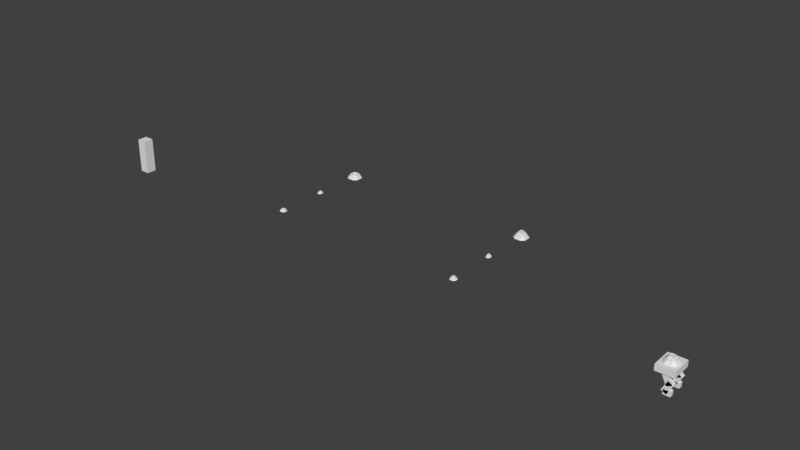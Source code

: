# Source: parts_library.blend  (saved by Blender 5.0.119; exported with 4.5.12 LTS)
import bpy
from mathutils import Matrix  # noqa: F401  (used for matrix-valued properties, if any)

bpy.ops.wm.read_factory_settings(use_empty=True)
scene = bpy.context.scene
scene.name = 'Scene'

# ---- collections
col_connectors = bpy.data.collections.new('Connectors'); scene.collection.children.link(col_connectors)
col_plugs = bpy.data.collections.new('Plugs'); scene.collection.children.link(col_plugs)
col_legs = bpy.data.collections.new('Legs'); scene.collection.children.link(col_legs)
col_armmodules = bpy.data.collections.new('ArmModules'); scene.collection.children.link(col_armmodules)
col_shields = bpy.data.collections.new('Shields'); scene.collection.children.link(col_shields)
col_shouldermodules = bpy.data.collections.new('ShoulderModules'); scene.collection.children.link(col_shouldermodules)
col_cores = bpy.data.collections.new('Cores'); scene.collection.children.link(col_cores)
col_decorativearmor = bpy.data.collections.new('DecorativeArmor'); scene.collection.children.link(col_decorativearmor)
col_decorativemisc = bpy.data.collections.new('DecorativeMisc'); scene.collection.children.link(col_decorativemisc)

# ---- world
world_world = bpy.data.worlds.new('World'); scene.world = world_world
world_world.use_nodes = True; world_world.node_tree.nodes.clear()
_N = world_world.node_tree.nodes; _L = world_world.node_tree.links
n0 = _N.new('ShaderNodeOutputWorld'); n0.name = 'World Output'; n0.location = (200, 100)
n1 = _N.new('ShaderNodeBackground'); n1.name = 'Background'; n1.location = (-200, 100)
n1.inputs[0].default_value = (0.05088, 0.05088, 0.05088, 1.0)
_L.new(n1.outputs[0], n0.inputs[0])
n0.is_active_output = True
world_world.color = (0.05088, 0.05088, 0.05088)
world_world.sun_shadow_jitter_overblur = 0.0

# ---- meshes
me_cube_002 = bpy.data.meshes.new('Cube.002')
me_cube_002.from_pydata([(-0.5, -0.5, -1.75), (-0.5, -0.5, 1.75), (-0.5, 0.5, -1.75), (-0.5, 0.5, 1.75), (0.5, -0.5, -1.75), (0.5, -0.5, 1.75), (0.5, 0.5, -1.75), (0.5, 0.5, 1.75)], [], [(0, 1, 3, 2), (2, 3, 7, 6), (6, 7, 5, 4), (4, 5, 1, 0), (2, 6, 4, 0), (7, 3, 1, 5)])
_uv = me_cube_002.uv_layers.new(name='UVMap')
_uv.uv.foreach_set('vector', [0.375, 0.0, 0.625, 0.0, 0.625, 0.25, 0.375, 0.25, 0.375, 0.25, 0.625, 0.25, 0.625, 0.5, 0.375, 0.5, 0.375, 0.5, 0.625, 0.5, 0.625, 0.75, 0.375, 0.75, 0.375, 0.75, 0.625, 0.75, 0.625, 1.0, 0.375, 1.0, 0.125, 0.5, 0.375, 0.5, 0.375, 0.75, 0.125, 0.75, 0.625, 0.5, 0.875, 0.5, 0.875, 0.75, 0.625, 0.75])
me_cube_002.update()
me_cube = bpy.data.meshes.new('Cube')
me_cube.from_pydata([(-0.1097, -0.1097, 0.04085), (-0.1097, 0.1097, 0.04085), (0.1097, 0.1097, 0.04085), (0.1097, -0.1097, 0.04085), (0.3257, 0.1686, 7.451e-09), (0.1686, 0.3257, 7.451e-09), (0.1686, -0.3257, 7.451e-09), (0.3257, -0.1686, 7.451e-09), (-0.1686, -0.3257, 7.451e-09), (-0.3257, -0.1686, 7.451e-09), (-0.3257, 0.1686, 7.451e-09), (-0.1686, 0.3257, 7.451e-09), (-0.1271, -0.1271, 0.2), (0.1464, -0.1013, 0.2), (-0.1097, -0.1097, 0.1936), (-0.1097, 0.1097, 0.1936), (-0.1271, 0.1271, 0.2), (0.1097, -0.1097, 0.1936), (0.1097, 0.1097, 0.1936), (0.1464, 0.1013, 0.2), (-0.1845, -0.1099, 0.2), (-0.2, -0.1035, 0.1936), (-0.1035, -0.2, 0.1936), (-0.1099, -0.1845, 0.2), (-0.1099, 0.1845, 0.2), (-0.1035, 0.2, 0.1936), (-0.2, 0.1035, 0.1936), (-0.1845, 0.1099, 0.2), (0.1652, 0.09564, 0.2), (0.2, 0.1035, 0.1936), (0.1035, 0.2, 0.1936), (0.1099, 0.1845, 0.2), (0.1099, -0.1845, 0.2), (0.1035, -0.2, 0.1936), (0.2, -0.1035, 0.1936), (0.1652, -0.09564, 0.2), (0.2, -0.1035, 0.1331), (0.2, 0.1035, 0.1331), (0.1035, 0.2, 0.1331), (-0.1035, 0.2, 0.1331), (0.1035, -0.2, 0.1331), (-0.2, 0.1035, 0.1331), (-0.2, -0.1035, 0.1331), (-0.1035, -0.2, 0.1331), (0.2363, -0.1223, 0.1331), (0.2363, 0.1223, 0.1331), (0.1223, 0.2363, 0.1331), (-0.1223, 0.2363, 0.1331), (0.1223, -0.2363, 0.1331), (-0.2363, 0.1223, 0.1331), (-0.2363, -0.1223, 0.1331), (-0.1223, -0.2363, 0.1331), (0.1271, -0.1271, 0.2), (0.1271, 0.1271, 0.2), (0.1845, -0.1099, 0.2), (0.1845, 0.1099, 0.2), (0.1464, -0.0914, 0.2), (0.1464, 0.0914, 0.2), (0.1652, -0.08629, 0.2), (0.1652, 0.08629, 0.2), (0.1464, -0.0914, 0.1784), (0.1464, 0.0914, 0.1784), (0.1652, -0.08629, 0.1784), (0.1652, 0.08629, 0.1784)], [], [(38, 37, 45, 46), (39, 38, 46, 47), (47, 11, 10, 49), (43, 22, 21, 42), (36, 34, 33, 40), (38, 30, 29, 37), (29, 34, 36, 37), (8, 51, 50, 9), (9, 50, 49, 10), (11, 47, 46, 5), (42, 41, 49, 50), (43, 42, 50, 51), (36, 40, 48, 44), (41, 39, 47, 49), (40, 43, 51, 48), (14, 15, 16, 12), (15, 18, 53, 16), (17, 14, 12, 52), (21, 22, 23, 20), (25, 26, 27, 24), (29, 30, 31, 55), (33, 34, 54, 32), (20, 27, 26, 21), (32, 23, 22, 33), (24, 31, 30, 25), (34, 29, 55, 54), (12, 16, 27, 20), (14, 17, 3, 0), (52, 12, 23, 32), (16, 53, 31, 24), (18, 15, 1, 2), (35, 28, 59, 58), (20, 23, 12), (40, 33, 22, 43), (24, 27, 16), (30, 38, 39, 25), (55, 31, 53), (32, 54, 52), (48, 6, 7, 44), (45, 4, 5, 46), (10, 11, 5, 4, 7, 6, 8, 9), (6, 48, 51, 8), (45, 44, 7, 4), (41, 26, 25, 39), (37, 36, 44, 45), (17, 18, 2, 3), (15, 14, 0, 1), (52, 53, 18, 17), (1, 0, 3, 2), (42, 21, 26, 41), (13, 19, 53, 52), (35, 13, 52, 54), (28, 35, 54, 55), (19, 28, 55, 53), (57, 56, 60, 61), (19, 13, 56, 57), (28, 19, 57, 59), (13, 35, 58, 56), (62, 63, 61, 60), (59, 57, 61, 63), (56, 58, 62, 60), (58, 59, 63, 62)])
_uv = me_cube.uv_layers.new(name='UVMap')
_uv.uv.foreach_set('vector', [0.4344, 0.4625, 0.4432, 0.5583, 0.4432, 0.5583, 0.4344, 0.4625, 0.4412, 0.3103, 0.4344, 0.4625, 0.4344, 0.4625, 0.4412, 0.3103, 0.4412, 0.3103, 0.375, 0.3103, 0.375, 0.1897, 0.4412, 0.1897, 0.4412, 0.0, 0.617, 0.0, 0.617, 0.06031, 0.4412, 0.06031, 0.4432, 0.6917, 0.6243, 0.697, 0.6455, 0.7805, 0.4344, 0.7875, 0.4344, 0.4625, 0.6455, 0.4695, 0.6243, 0.553, 0.4432, 0.5583, 0.6243, 0.553, 0.6243, 0.697, 0.4432, 0.6917, 0.4432, 0.5583, 0.375, 0.0, 0.4412, 0.0, 0.4412, 0.06031, 0.375, 0.06031, 0.375, 0.06031, 0.4412, 0.06031, 0.4412, 0.1897, 0.375, 0.1897, 0.375, 0.3103, 0.4412, 0.3103, 0.4344, 0.4625, 0.3549, 0.4598, 0.4412, 0.06031, 0.4412, 0.1897, 0.4412, 0.1897, 0.4412, 0.06031, 0.4412, 0.0, 0.4412, 0.06031, 0.4412, 0.06031, 0.4412, 0.0, 0.4432, 0.6917, 0.4344, 0.7875, 0.4344, 0.7875, 0.4432, 0.6917, 0.4412, 0.1897, 0.4412, 0.3103, 0.4412, 0.3103, 0.4412, 0.1897, 0.4344, 0.7875, 0.4412, 0.9397, 0.4412, 0.9397, 0.4344, 0.7875, 0.8185, 0.6935, 0.8185, 0.5565, 0.8295, 0.5455, 0.8295, 0.7045, 0.8185, 0.5565, 0.6815, 0.5565, 0.6705, 0.5455, 0.8295, 0.5455, 0.6815, 0.6935, 0.8185, 0.6935, 0.8295, 0.7045, 0.6705, 0.7045, 0.617, 0.06031, 0.617, 0.0, 0.625, 0.006865, 0.625, 0.05688, 0.617, 0.3103, 0.617, 0.1897, 0.625, 0.1966, 0.625, 0.3034, 0.6243, 0.553, 0.6455, 0.4695, 0.6573, 0.4823, 0.6405, 0.5505, 0.6455, 0.7805, 0.6243, 0.697, 0.6405, 0.6995, 0.6573, 0.7677, 0.625, 0.05688, 0.625, 0.1966, 0.617, 0.1897, 0.617, 0.06031, 0.6573, 0.7677, 0.625, 0.9397, 0.617, 0.9397, 0.6455, 0.7805, 0.625, 0.3034, 0.6573, 0.4823, 0.6455, 0.4695, 0.617, 0.3103, 0.6243, 0.697, 0.6243, 0.553, 0.6405, 0.5505, 0.6405, 0.6995, 0.8295, 0.7045, 0.8295, 0.5455, 0.8653, 0.5563, 0.8653, 0.6937, 0.8185, 0.6935, 0.6815, 0.6935, 0.6815, 0.6935, 0.8185, 0.6935, 0.6705, 0.7045, 0.8295, 0.7045, 0.8304, 0.7286, 0.6573, 0.7677, 0.8295, 0.5455, 0.6705, 0.5455, 0.6573, 0.4823, 0.8304, 0.5214, 0.6815, 0.5565, 0.8185, 0.5565, 0.8185, 0.5565, 0.6815, 0.5565, 0.6506, 0.6881, 0.6506, 0.5619, 0.6506, 0.5619, 0.6506, 0.6881, 0.8653, 0.6937, 0.8304, 0.7286, 0.8295, 0.7045, 0.4344, 0.7875, 0.6455, 0.7805, 0.617, 0.9397, 0.4412, 0.0, 0.8304, 0.5214, 0.8653, 0.5563, 0.8295, 0.5455, 0.6455, 0.4695, 0.4344, 0.4625, 0.4412, 0.3103, 0.617, 0.3103, 0.6405, 0.5505, 0.6573, 0.4823, 0.6705, 0.5455, 0.6573, 0.7677, 0.6405, 0.6995, 0.6705, 0.7045, 0.4344, 0.7875, 0.3549, 0.7902, 0.375, 0.6897, 0.4432, 0.6917, 0.4432, 0.5583, 0.375, 0.5603, 0.3549, 0.4598, 0.4344, 0.4625, 0.125, 0.5603, 0.1853, 0.5, 0.3549, 0.4598, 0.375, 0.5603, 0.375, 0.6897, 0.3549, 0.7902, 0.1853, 0.75, 0.125, 0.6897, 0.3549, 0.7902, 0.4344, 0.7875, 0.4412, 0.9397, 0.375, 0.9397, 0.4432, 0.5583, 0.4432, 0.6917, 0.375, 0.6897, 0.375, 0.5603, 0.4412, 0.1897, 0.617, 0.1897, 0.617, 0.3103, 0.4412, 0.3103, 0.4432, 0.5583, 0.4432, 0.6917, 0.4432, 0.6917, 0.4432, 0.5583, 0.6815, 0.6935, 0.6815, 0.5565, 0.6815, 0.5565, 0.6815, 0.6935, 0.8185, 0.5565, 0.8185, 0.6935, 0.8185, 0.6935, 0.8185, 0.5565, 0.6705, 0.7045, 0.6705, 0.5455, 0.6815, 0.5565, 0.6815, 0.6935, 0.8185, 0.5565, 0.8185, 0.6935, 0.6815, 0.6935, 0.6815, 0.5565, 0.4412, 0.06031, 0.617, 0.06031, 0.617, 0.1897, 0.4412, 0.1897, 0.6605, 0.69, 0.6605, 0.56, 0.6705, 0.5455, 0.6705, 0.7045, 0.6506, 0.6881, 0.6605, 0.69, 0.6705, 0.7045, 0.6405, 0.6995, 0.6506, 0.5619, 0.6506, 0.6881, 0.6405, 0.6995, 0.6405, 0.5505, 0.6605, 0.56, 0.6506, 0.5619, 0.6405, 0.5505, 0.6705, 0.5455, 0.6605, 0.56, 0.6605, 0.69, 0.6605, 0.69, 0.6605, 0.56, 0.6605, 0.56, 0.6605, 0.69, 0.6605, 0.69, 0.6605, 0.56, 0.6506, 0.5619, 0.6605, 0.56, 0.6605, 0.56, 0.6506, 0.5619, 0.6605, 0.69, 0.6506, 0.6881, 0.6506, 0.6881, 0.6605, 0.69, 0.6506, 0.6881, 0.6506, 0.5619, 0.6605, 0.56, 0.6605, 0.69, 0.6506, 0.5619, 0.6605, 0.56, 0.6605, 0.56, 0.6506, 0.5619, 0.6605, 0.69, 0.6506, 0.6881, 0.6506, 0.6881, 0.6605, 0.69, 0.6506, 0.6881, 0.6506, 0.5619, 0.6506, 0.5619, 0.6506, 0.6881])
me_cube.use_mirror_topology = True
me_cube.update()
me_cube_001 = bpy.data.meshes.new('Cube.001')
me_cube_001.from_pydata([(-0.07676, -0.09869, 0.03676), (-0.07676, 0.09869, 0.03676), (0.07676, 0.09869, 0.03676), (0.07676, -0.09869, 0.03676), (0.228, 0.1517, -7.451e-09), (0.118, 0.2932, -7.451e-09), (0.118, -0.2932, -7.451e-09), (0.228, -0.1517, -7.451e-09), (-0.118, -0.2932, -7.451e-09), (-0.228, -0.1517, -7.451e-09), (-0.228, 0.1517, -7.451e-09), (-0.118, 0.2932, -7.451e-09), (-0.089, -0.1144, 0.18), (0.1025, -0.09117, 0.18), (-0.07676, -0.09869, 0.1742), (-0.07676, 0.09869, 0.1742), (-0.089, 0.1144, 0.18), (0.07676, -0.09869, 0.1742), (0.07676, 0.09869, 0.1742), (0.1025, 0.09117, 0.18), (-0.1291, -0.09894, 0.18), (-0.14, -0.09315, 0.1742), (-0.07245, -0.18, 0.1742), (-0.07696, -0.166, 0.18), (-0.07696, 0.166, 0.18), (-0.07245, 0.18, 0.1742), (-0.14, 0.09315, 0.1742), (-0.1291, 0.09894, 0.18), (0.1157, 0.08607, 0.18), (0.14, 0.09315, 0.1742), (0.07245, 0.18, 0.1742), (0.07695, 0.166, 0.18), (0.07695, -0.166, 0.18), (0.07245, -0.18, 0.1742), (0.14, -0.09315, 0.1742), (0.1157, -0.08607, 0.18), (0.14, -0.09315, 0.1197), (0.14, 0.09315, 0.1197), (0.07245, 0.18, 0.1197), (-0.07245, 0.18, 0.1197), (0.07245, -0.18, 0.1197), (-0.14, 0.09315, 0.1197), (-0.14, -0.09315, 0.1197), (-0.07245, -0.18, 0.1197), (0.1654, -0.1101, 0.1197), (0.1654, 0.1101, 0.1197), (0.08559, 0.2127, 0.1197), (-0.0856, 0.2127, 0.1197), (0.08559, -0.2127, 0.1197), (-0.1654, 0.1101, 0.1197), (-0.1654, -0.1101, 0.1197), (-0.0856, -0.2127, 0.1197), (0.089, -0.1144, 0.18), (0.089, 0.1144, 0.18), (0.1291, -0.09894, 0.18), (0.1291, 0.09894, 0.18), (0.1025, -0.08226, 0.18), (0.1025, 0.08226, 0.18), (0.1157, -0.07766, 0.18), (0.1157, 0.07766, 0.18), (0.1025, -0.08226, 0.1606), (0.1025, 0.08226, 0.1606), (0.1157, -0.07766, 0.1606), (0.1157, 0.07766, 0.1606)], [], [(38, 37, 45, 46), (39, 38, 46, 47), (47, 11, 10, 49), (43, 22, 21, 42), (36, 34, 33, 40), (38, 30, 29, 37), (29, 34, 36, 37), (8, 51, 50, 9), (9, 50, 49, 10), (11, 47, 46, 5), (42, 41, 49, 50), (43, 42, 50, 51), (36, 40, 48, 44), (41, 39, 47, 49), (40, 43, 51, 48), (14, 15, 16, 12), (15, 18, 53, 16), (17, 14, 12, 52), (21, 22, 23, 20), (25, 26, 27, 24), (29, 30, 31, 55), (33, 34, 54, 32), (20, 27, 26, 21), (32, 23, 22, 33), (24, 31, 30, 25), (34, 29, 55, 54), (12, 16, 27, 20), (14, 17, 3, 0), (52, 12, 23, 32), (16, 53, 31, 24), (18, 15, 1, 2), (35, 28, 59, 58), (20, 23, 12), (40, 33, 22, 43), (24, 27, 16), (30, 38, 39, 25), (55, 31, 53), (32, 54, 52), (48, 6, 7, 44), (45, 4, 5, 46), (10, 11, 5, 4, 7, 6, 8, 9), (6, 48, 51, 8), (45, 44, 7, 4), (41, 26, 25, 39), (37, 36, 44, 45), (17, 18, 2, 3), (15, 14, 0, 1), (52, 53, 18, 17), (1, 0, 3, 2), (42, 21, 26, 41), (13, 19, 53, 52), (35, 13, 52, 54), (28, 35, 54, 55), (19, 28, 55, 53), (57, 56, 60, 61), (19, 13, 56, 57), (28, 19, 57, 59), (13, 35, 58, 56), (62, 63, 61, 60), (59, 57, 61, 63), (56, 58, 62, 60), (58, 59, 63, 62)])
_uv = me_cube_001.uv_layers.new(name='UVMap')
_uv.uv.foreach_set('vector', [0.4344, 0.4625, 0.4432, 0.5583, 0.4432, 0.5583, 0.4344, 0.4625, 0.4412, 0.3103, 0.4344, 0.4625, 0.4344, 0.4625, 0.4412, 0.3103, 0.4412, 0.3103, 0.375, 0.3103, 0.375, 0.1897, 0.4412, 0.1897, 0.4412, 0.0, 0.617, 0.0, 0.617, 0.06031, 0.4412, 0.06031, 0.4432, 0.6917, 0.6243, 0.697, 0.6455, 0.7805, 0.4344, 0.7875, 0.4344, 0.4625, 0.6455, 0.4695, 0.6243, 0.553, 0.4432, 0.5583, 0.6243, 0.553, 0.6243, 0.697, 0.4432, 0.6917, 0.4432, 0.5583, 0.375, 0.0, 0.4412, 0.0, 0.4412, 0.06031, 0.375, 0.06031, 0.375, 0.06031, 0.4412, 0.06031, 0.4412, 0.1897, 0.375, 0.1897, 0.375, 0.3103, 0.4412, 0.3103, 0.4344, 0.4625, 0.3549, 0.4598, 0.4412, 0.06031, 0.4412, 0.1897, 0.4412, 0.1897, 0.4412, 0.06031, 0.4412, 0.0, 0.4412, 0.06031, 0.4412, 0.06031, 0.4412, 0.0, 0.4432, 0.6917, 0.4344, 0.7875, 0.4344, 0.7875, 0.4432, 0.6917, 0.4412, 0.1897, 0.4412, 0.3103, 0.4412, 0.3103, 0.4412, 0.1897, 0.4344, 0.7875, 0.4412, 0.9397, 0.4412, 0.9397, 0.4344, 0.7875, 0.8185, 0.6935, 0.8185, 0.5565, 0.8295, 0.5455, 0.8295, 0.7045, 0.8185, 0.5565, 0.6815, 0.5565, 0.6705, 0.5455, 0.8295, 0.5455, 0.6815, 0.6935, 0.8185, 0.6935, 0.8295, 0.7045, 0.6705, 0.7045, 0.617, 0.06031, 0.617, 0.0, 0.625, 0.006865, 0.625, 0.05688, 0.617, 0.3103, 0.617, 0.1897, 0.625, 0.1966, 0.625, 0.3034, 0.6243, 0.553, 0.6455, 0.4695, 0.6573, 0.4823, 0.6405, 0.5505, 0.6455, 0.7805, 0.6243, 0.697, 0.6405, 0.6995, 0.6573, 0.7677, 0.625, 0.05688, 0.625, 0.1966, 0.617, 0.1897, 0.617, 0.06031, 0.6573, 0.7677, 0.625, 0.9397, 0.617, 0.9397, 0.6455, 0.7805, 0.625, 0.3034, 0.6573, 0.4823, 0.6455, 0.4695, 0.617, 0.3103, 0.6243, 0.697, 0.6243, 0.553, 0.6405, 0.5505, 0.6405, 0.6995, 0.8295, 0.7045, 0.8295, 0.5455, 0.8653, 0.5563, 0.8653, 0.6937, 0.8185, 0.6935, 0.6815, 0.6935, 0.6815, 0.6935, 0.8185, 0.6935, 0.6705, 0.7045, 0.8295, 0.7045, 0.8304, 0.7286, 0.6573, 0.7677, 0.8295, 0.5455, 0.6705, 0.5455, 0.6573, 0.4823, 0.8304, 0.5214, 0.6815, 0.5565, 0.8185, 0.5565, 0.8185, 0.5565, 0.6815, 0.5565, 0.6506, 0.6881, 0.6506, 0.5619, 0.6506, 0.5619, 0.6506, 0.6881, 0.8653, 0.6937, 0.8304, 0.7286, 0.8295, 0.7045, 0.4344, 0.7875, 0.6455, 0.7805, 0.617, 0.9397, 0.4412, 0.0, 0.8304, 0.5214, 0.8653, 0.5563, 0.8295, 0.5455, 0.6455, 0.4695, 0.4344, 0.4625, 0.4412, 0.3103, 0.617, 0.3103, 0.6405, 0.5505, 0.6573, 0.4823, 0.6705, 0.5455, 0.6573, 0.7677, 0.6405, 0.6995, 0.6705, 0.7045, 0.4344, 0.7875, 0.3549, 0.7902, 0.375, 0.6897, 0.4432, 0.6917, 0.4432, 0.5583, 0.375, 0.5603, 0.3549, 0.4598, 0.4344, 0.4625, 0.125, 0.5603, 0.1853, 0.5, 0.3549, 0.4598, 0.375, 0.5603, 0.375, 0.6897, 0.3549, 0.7902, 0.1853, 0.75, 0.125, 0.6897, 0.3549, 0.7902, 0.4344, 0.7875, 0.4412, 0.9397, 0.375, 0.9397, 0.4432, 0.5583, 0.4432, 0.6917, 0.375, 0.6897, 0.375, 0.5603, 0.4412, 0.1897, 0.617, 0.1897, 0.617, 0.3103, 0.4412, 0.3103, 0.4432, 0.5583, 0.4432, 0.6917, 0.4432, 0.6917, 0.4432, 0.5583, 0.6815, 0.6935, 0.6815, 0.5565, 0.6815, 0.5565, 0.6815, 0.6935, 0.8185, 0.5565, 0.8185, 0.6935, 0.8185, 0.6935, 0.8185, 0.5565, 0.6705, 0.7045, 0.6705, 0.5455, 0.6815, 0.5565, 0.6815, 0.6935, 0.8185, 0.5565, 0.8185, 0.6935, 0.6815, 0.6935, 0.6815, 0.5565, 0.4412, 0.06031, 0.617, 0.06031, 0.617, 0.1897, 0.4412, 0.1897, 0.6605, 0.69, 0.6605, 0.56, 0.6705, 0.5455, 0.6705, 0.7045, 0.6506, 0.6881, 0.6605, 0.69, 0.6705, 0.7045, 0.6405, 0.6995, 0.6506, 0.5619, 0.6506, 0.6881, 0.6405, 0.6995, 0.6405, 0.5505, 0.6605, 0.56, 0.6506, 0.5619, 0.6405, 0.5505, 0.6705, 0.5455, 0.6605, 0.56, 0.6605, 0.69, 0.6605, 0.69, 0.6605, 0.56, 0.6605, 0.56, 0.6605, 0.69, 0.6605, 0.69, 0.6605, 0.56, 0.6506, 0.5619, 0.6605, 0.56, 0.6605, 0.56, 0.6506, 0.5619, 0.6605, 0.69, 0.6506, 0.6881, 0.6506, 0.6881, 0.6605, 0.69, 0.6506, 0.6881, 0.6506, 0.5619, 0.6605, 0.56, 0.6605, 0.69, 0.6506, 0.5619, 0.6605, 0.56, 0.6605, 0.56, 0.6506, 0.5619, 0.6605, 0.69, 0.6506, 0.6881, 0.6506, 0.6881, 0.6605, 0.69, 0.6506, 0.6881, 0.6506, 0.5619, 0.6506, 0.5619, 0.6506, 0.6881])
me_cube_001.use_mirror_topology = True
me_cube_001.update()
me_cube_003 = bpy.data.meshes.new('Cube.003')
me_cube_003.from_pydata([(-0.2193, -0.2193, 0.0817), (-0.2193, 0.2193, 0.0817), (0.2193, 0.2193, 0.0817), (0.2193, -0.2193, 0.0817), (0.6515, 0.3371, 1.49e-08), (0.3371, 0.6515, 1.49e-08), (0.3371, -0.6515, 1.49e-08), (0.6515, -0.3371, 1.49e-08), (-0.3371, -0.6515, 1.49e-08), (-0.6515, -0.3371, 1.49e-08), (-0.6515, 0.3371, 1.49e-08), (-0.3371, 0.6515, 1.49e-08), (-0.2543, -0.2543, 0.4), (0.2927, -0.2026, 0.4), (-0.2193, -0.2193, 0.3871), (-0.2193, 0.2193, 0.3871), (-0.2543, 0.2543, 0.4), (0.2193, -0.2193, 0.3871), (0.2193, 0.2193, 0.3871), (0.2927, 0.2026, 0.4), (-0.3689, -0.2199, 0.4), (-0.4, -0.207, 0.3871), (-0.207, -0.4, 0.3871), (-0.2199, -0.3689, 0.4), (-0.2199, 0.3689, 0.4), (-0.207, 0.4, 0.3871), (-0.4, 0.207, 0.3871), (-0.3689, 0.2199, 0.4), (0.3305, 0.1913, 0.4), (0.4, 0.207, 0.3871), (0.207, 0.4, 0.3871), (0.2199, 0.3689, 0.4), (0.2199, -0.3689, 0.4), (0.207, -0.4, 0.3871), (0.4, -0.207, 0.3871), (0.3305, -0.1913, 0.4), (0.4, -0.207, 0.2661), (0.4, 0.207, 0.2661), (0.207, 0.4, 0.2661), (-0.207, 0.4, 0.2661), (0.207, -0.4, 0.2661), (-0.4, 0.207, 0.2661), (-0.4, -0.207, 0.2661), (-0.207, -0.4, 0.2661), (0.4726, -0.2446, 0.2661), (0.4726, 0.2446, 0.2661), (0.2446, 0.4726, 0.2661), (-0.2446, 0.4726, 0.2661), (0.2446, -0.4726, 0.2661), (-0.4726, 0.2446, 0.2661), (-0.4726, -0.2446, 0.2661), (-0.2446, -0.4726, 0.2661), (0.2543, -0.2543, 0.4), (0.2543, 0.2543, 0.4), (0.3689, -0.2199, 0.4), (0.3689, 0.2199, 0.4), (0.2927, -0.1828, 0.4), (0.2927, 0.1828, 0.4), (0.3305, -0.1726, 0.4), (0.3305, 0.1726, 0.4), (0.2927, -0.1828, 0.3568), (0.2927, 0.1828, 0.3568), (0.3305, -0.1726, 0.3568), (0.3305, 0.1726, 0.3568), (-0.4726, -0.2446, 0.2661), (-0.6515, -0.3371, 1.49e-08), (-0.4726, 0.2446, 0.2661), (-0.6515, 0.3371, 1.49e-08)], [], [(38, 37, 45, 46), (39, 38, 46, 47), (47, 11, 10, 49), (43, 22, 21, 42), (36, 34, 33, 40), (38, 30, 29, 37), (29, 34, 36, 37), (8, 51, 50, 9), (10, 9, 65, 67), (11, 47, 46, 5), (42, 41, 49, 50), (43, 42, 50, 51), (36, 40, 48, 44), (41, 39, 47, 49), (40, 43, 51, 48), (14, 15, 16, 12), (15, 18, 53, 16), (17, 14, 12, 52), (21, 22, 23, 20), (25, 26, 27, 24), (29, 30, 31, 55), (33, 34, 54, 32), (20, 27, 26, 21), (32, 23, 22, 33), (24, 31, 30, 25), (34, 29, 55, 54), (12, 16, 27, 20), (14, 17, 3, 0), (52, 12, 23, 32), (16, 53, 31, 24), (18, 15, 1, 2), (35, 28, 59, 58), (20, 23, 12), (40, 33, 22, 43), (24, 27, 16), (30, 38, 39, 25), (55, 31, 53), (32, 54, 52), (48, 6, 7, 44), (45, 4, 5, 46), (10, 11, 5, 4, 7, 6, 8, 9), (6, 48, 51, 8), (45, 44, 7, 4), (41, 26, 25, 39), (37, 36, 44, 45), (17, 18, 2, 3), (15, 14, 0, 1), (52, 53, 18, 17), (1, 0, 3, 2), (42, 21, 26, 41), (13, 19, 53, 52), (35, 13, 52, 54), (28, 35, 54, 55), (19, 28, 55, 53), (57, 56, 60, 61), (19, 13, 56, 57), (28, 19, 57, 59), (13, 35, 58, 56), (62, 63, 61, 60), (59, 57, 61, 63), (56, 58, 62, 60), (58, 59, 63, 62), (65, 64, 66, 67), (49, 10, 67, 66), (9, 50, 64, 65), (50, 49, 66, 64)])
_uv = me_cube_003.uv_layers.new(name='UVMap')
_uv.uv.foreach_set('vector', [0.4344, 0.4625, 0.4432, 0.5583, 0.4432, 0.5583, 0.4344, 0.4625, 0.4412, 0.3103, 0.4344, 0.4625, 0.4344, 0.4625, 0.4412, 0.3103, 0.4412, 0.3103, 0.375, 0.3103, 0.375, 0.1897, 0.4412, 0.1897, 0.4412, 0.0, 0.617, 0.0, 0.617, 0.06031, 0.4412, 0.06031, 0.4432, 0.6917, 0.6243, 0.697, 0.6455, 0.7805, 0.4344, 0.7875, 0.4344, 0.4625, 0.6455, 0.4695, 0.6243, 0.553, 0.4432, 0.5583, 0.6243, 0.553, 0.6243, 0.697, 0.4432, 0.6917, 0.4432, 0.5583, 0.375, 0.0, 0.4412, 0.0, 0.4412, 0.06031, 0.375, 0.06031, 0.125, 0.5603, 0.125, 0.6897, 0.125, 0.6897, 0.125, 0.5603, 0.375, 0.3103, 0.4412, 0.3103, 0.4344, 0.4625, 0.3549, 0.4598, 0.4412, 0.06031, 0.4412, 0.1897, 0.4412, 0.1897, 0.4412, 0.06031, 0.4412, 0.0, 0.4412, 0.06031, 0.4412, 0.06031, 0.4412, 0.0, 0.4432, 0.6917, 0.4344, 0.7875, 0.4344, 0.7875, 0.4432, 0.6917, 0.4412, 0.1897, 0.4412, 0.3103, 0.4412, 0.3103, 0.4412, 0.1897, 0.4344, 0.7875, 0.4412, 0.9397, 0.4412, 0.9397, 0.4344, 0.7875, 0.8185, 0.6935, 0.8185, 0.5565, 0.8295, 0.5455, 0.8295, 0.7045, 0.8185, 0.5565, 0.6815, 0.5565, 0.6705, 0.5455, 0.8295, 0.5455, 0.6815, 0.6935, 0.8185, 0.6935, 0.8295, 0.7045, 0.6705, 0.7045, 0.617, 0.06031, 0.617, 0.0, 0.625, 0.006865, 0.625, 0.05688, 0.617, 0.3103, 0.617, 0.1897, 0.625, 0.1966, 0.625, 0.3034, 0.6243, 0.553, 0.6455, 0.4695, 0.6573, 0.4823, 0.6405, 0.5505, 0.6455, 0.7805, 0.6243, 0.697, 0.6405, 0.6995, 0.6573, 0.7677, 0.625, 0.05688, 0.625, 0.1966, 0.617, 0.1897, 0.617, 0.06031, 0.6573, 0.7677, 0.625, 0.9397, 0.617, 0.9397, 0.6455, 0.7805, 0.625, 0.3034, 0.6573, 0.4823, 0.6455, 0.4695, 0.617, 0.3103, 0.6243, 0.697, 0.6243, 0.553, 0.6405, 0.5505, 0.6405, 0.6995, 0.8295, 0.7045, 0.8295, 0.5455, 0.8653, 0.5563, 0.8653, 0.6937, 0.8185, 0.6935, 0.6815, 0.6935, 0.6815, 0.6935, 0.8185, 0.6935, 0.6705, 0.7045, 0.8295, 0.7045, 0.8304, 0.7286, 0.6573, 0.7677, 0.8295, 0.5455, 0.6705, 0.5455, 0.6573, 0.4823, 0.8304, 0.5214, 0.6815, 0.5565, 0.8185, 0.5565, 0.8185, 0.5565, 0.6815, 0.5565, 0.6506, 0.6881, 0.6506, 0.5619, 0.6506, 0.5619, 0.6506, 0.6881, 0.8653, 0.6937, 0.8304, 0.7286, 0.8295, 0.7045, 0.4344, 0.7875, 0.6455, 0.7805, 0.617, 0.9397, 0.4412, 0.0, 0.8304, 0.5214, 0.8653, 0.5563, 0.8295, 0.5455, 0.6455, 0.4695, 0.4344, 0.4625, 0.4412, 0.3103, 0.617, 0.3103, 0.6405, 0.5505, 0.6573, 0.4823, 0.6705, 0.5455, 0.6573, 0.7677, 0.6405, 0.6995, 0.6705, 0.7045, 0.4344, 0.7875, 0.3549, 0.7902, 0.375, 0.6897, 0.4432, 0.6917, 0.4432, 0.5583, 0.375, 0.5603, 0.3549, 0.4598, 0.4344, 0.4625, 0.125, 0.5603, 0.1853, 0.5, 0.3549, 0.4598, 0.375, 0.5603, 0.375, 0.6897, 0.3549, 0.7902, 0.1853, 0.75, 0.125, 0.6897, 0.3549, 0.7902, 0.4344, 0.7875, 0.4412, 0.9397, 0.375, 0.9397, 0.4432, 0.5583, 0.4432, 0.6917, 0.375, 0.6897, 0.375, 0.5603, 0.4412, 0.1897, 0.617, 0.1897, 0.617, 0.3103, 0.4412, 0.3103, 0.4432, 0.5583, 0.4432, 0.6917, 0.4432, 0.6917, 0.4432, 0.5583, 0.6815, 0.6935, 0.6815, 0.5565, 0.6815, 0.5565, 0.6815, 0.6935, 0.8185, 0.5565, 0.8185, 0.6935, 0.8185, 0.6935, 0.8185, 0.5565, 0.6705, 0.7045, 0.6705, 0.5455, 0.6815, 0.5565, 0.6815, 0.6935, 0.8185, 0.5565, 0.8185, 0.6935, 0.6815, 0.6935, 0.6815, 0.5565, 0.4412, 0.06031, 0.617, 0.06031, 0.617, 0.1897, 0.4412, 0.1897, 0.6605, 0.69, 0.6605, 0.56, 0.6705, 0.5455, 0.6705, 0.7045, 0.6506, 0.6881, 0.6605, 0.69, 0.6705, 0.7045, 0.6405, 0.6995, 0.6506, 0.5619, 0.6506, 0.6881, 0.6405, 0.6995, 0.6405, 0.5505, 0.6605, 0.56, 0.6506, 0.5619, 0.6405, 0.5505, 0.6705, 0.5455, 0.6605, 0.56, 0.6605, 0.69, 0.6605, 0.69, 0.6605, 0.56, 0.6605, 0.56, 0.6605, 0.69, 0.6605, 0.69, 0.6605, 0.56, 0.6506, 0.5619, 0.6605, 0.56, 0.6605, 0.56, 0.6506, 0.5619, 0.6605, 0.69, 0.6506, 0.6881, 0.6506, 0.6881, 0.6605, 0.69, 0.6506, 0.6881, 0.6506, 0.5619, 0.6605, 0.56, 0.6605, 0.69, 0.6506, 0.5619, 0.6605, 0.56, 0.6605, 0.56, 0.6506, 0.5619, 0.6605, 0.69, 0.6506, 0.6881, 0.6506, 0.6881, 0.6605, 0.69, 0.6506, 0.6881, 0.6506, 0.5619, 0.6506, 0.5619, 0.6506, 0.6881, 0.375, 0.06031, 0.4412, 0.06031, 0.4412, 0.1897, 0.375, 0.1897, 0.4412, 0.1897, 0.375, 0.1897, 0.375, 0.1897, 0.4412, 0.1897, 0.375, 0.06031, 0.4412, 0.06031, 0.4412, 0.06031, 0.375, 0.06031, 0.4412, 0.06031, 0.4412, 0.1897, 0.4412, 0.1897, 0.4412, 0.06031])
me_cube_003.use_mirror_topology = True
me_cube_003.update()
me_cube_004 = bpy.data.meshes.new('Cube.004')
me_cube_004.from_pydata([(0.3257, 0.1686, 7.451e-09), (0.1686, 0.3257, 7.451e-09), (0.1686, -0.3257, 7.451e-09), (0.3257, -0.1686, 7.451e-09), (-0.1686, -0.3257, 7.451e-09), (-0.3257, -0.1686, 7.451e-09), (-0.3257, 0.1686, 7.451e-09), (-0.1686, 0.3257, 7.451e-09), (-0.1271, -0.1271, 0.2), (0.1464, -0.1013, 0.2), (-0.1048, -0.1048, 0.2069), (-0.1048, 0.1048, 0.2069), (-0.1271, 0.1271, 0.2), (0.1048, -0.1048, 0.2069), (0.1048, 0.1048, 0.2069), (0.1464, 0.1013, 0.2), (-0.1845, -0.1099, 0.2), (-0.2, -0.1035, 0.1936), (-0.1035, -0.2, 0.1936), (-0.1099, -0.1845, 0.2), (-0.1099, 0.1845, 0.2), (-0.1035, 0.2, 0.1936), (-0.2, 0.1035, 0.1936), (-0.1845, 0.1099, 0.2), (0.1652, 0.09564, 0.2), (0.2, 0.1035, 0.1936), (0.1035, 0.2, 0.1936), (0.1099, 0.1845, 0.2), (0.1099, -0.1845, 0.2), (0.1035, -0.2, 0.1936), (0.2, -0.1035, 0.1936), (0.1652, -0.09564, 0.2), (0.2, -0.1035, 0.1331), (0.2, 0.1035, 0.1331), (0.1035, 0.2, 0.1331), (-0.1035, 0.2, 0.1331), (0.1035, -0.2, 0.1331), (-0.2, 0.1035, 0.1331), (-0.2, -0.1035, 0.1331), (-0.1035, -0.2, 0.1331), (0.2363, -0.1223, 0.1331), (0.2363, 0.1223, 0.1331), (0.1223, 0.2363, 0.1331), (-0.1223, 0.2363, 0.1331), (0.1223, -0.2363, 0.1331), (-0.2363, 0.1223, 0.1331), (-0.2363, -0.1223, 0.1331), (-0.1223, -0.2363, 0.1331), (0.1271, -0.1271, 0.2), (0.1271, 0.1271, 0.2), (0.1845, -0.1099, 0.2), (0.1845, 0.1099, 0.2), (0.1464, -0.0914, 0.2), (0.1464, 0.0914, 0.2), (0.1652, -0.08629, 0.2), (0.1652, 0.08629, 0.2), (0.1464, -0.0914, 0.1784), (0.1464, 0.0914, 0.1784), (0.1652, -0.08629, 0.1784), (0.1652, 0.08629, 0.1784), (-0.1048, -0.1048, 0.3027), (-0.1048, 0.1048, 0.3027), (0.1048, -0.1048, 0.3027), (0.1048, 0.1048, 0.3027)], [], [(34, 33, 41, 42), (35, 34, 42, 43), (43, 7, 6, 45), (39, 18, 17, 38), (32, 30, 29, 36), (34, 26, 25, 33), (25, 30, 32, 33), (4, 47, 46, 5), (5, 46, 45, 6), (7, 43, 42, 1), (38, 37, 45, 46), (39, 38, 46, 47), (32, 36, 44, 40), (37, 35, 43, 45), (36, 39, 47, 44), (10, 11, 12, 8), (11, 14, 49, 12), (13, 10, 8, 48), (17, 18, 19, 16), (21, 22, 23, 20), (25, 26, 27, 51), (29, 30, 50, 28), (16, 23, 22, 17), (28, 19, 18, 29), (20, 27, 26, 21), (30, 25, 51, 50), (8, 12, 23, 16), (48, 8, 19, 28), (12, 49, 27, 20), (31, 24, 55, 54), (16, 19, 8), (36, 29, 18, 39), (20, 23, 12), (26, 34, 35, 21), (51, 27, 49), (28, 50, 48), (44, 2, 3, 40), (41, 0, 1, 42), (6, 7, 1, 0, 3, 2, 4, 5), (2, 44, 47, 4), (41, 40, 3, 0), (37, 22, 21, 35), (33, 32, 40, 41), (48, 49, 14, 13), (38, 17, 22, 37), (9, 15, 49, 48), (31, 9, 48, 50), (24, 31, 50, 51), (15, 24, 51, 49), (53, 52, 56, 57), (15, 9, 52, 53), (24, 15, 53, 55), (9, 31, 54, 52), (58, 59, 57, 56), (55, 53, 57, 59), (52, 54, 58, 56), (54, 55, 59, 58), (11, 10, 60, 61), (61, 60, 62, 63), (10, 13, 62, 60), (14, 11, 61, 63), (13, 14, 63, 62)])
_uv = me_cube_004.uv_layers.new(name='UVMap')
_uv.uv.foreach_set('vector', [0.4344, 0.4625, 0.4432, 0.5583, 0.4432, 0.5583, 0.4344, 0.4625, 0.4412, 0.3103, 0.4344, 0.4625, 0.4344, 0.4625, 0.4412, 0.3103, 0.4412, 0.3103, 0.375, 0.3103, 0.375, 0.1897, 0.4412, 0.1897, 0.4412, 0.0, 0.617, 0.0, 0.617, 0.06031, 0.4412, 0.06031, 0.4432, 0.6917, 0.6243, 0.697, 0.6455, 0.7805, 0.4344, 0.7875, 0.4344, 0.4625, 0.6455, 0.4695, 0.6243, 0.553, 0.4432, 0.5583, 0.6243, 0.553, 0.6243, 0.697, 0.4432, 0.6917, 0.4432, 0.5583, 0.375, 0.0, 0.4412, 0.0, 0.4412, 0.06031, 0.375, 0.06031, 0.375, 0.06031, 0.4412, 0.06031, 0.4412, 0.1897, 0.375, 0.1897, 0.375, 0.3103, 0.4412, 0.3103, 0.4344, 0.4625, 0.3549, 0.4598, 0.4412, 0.06031, 0.4412, 0.1897, 0.4412, 0.1897, 0.4412, 0.06031, 0.4412, 0.0, 0.4412, 0.06031, 0.4412, 0.06031, 0.4412, 0.0, 0.4432, 0.6917, 0.4344, 0.7875, 0.4344, 0.7875, 0.4432, 0.6917, 0.4412, 0.1897, 0.4412, 0.3103, 0.4412, 0.3103, 0.4412, 0.1897, 0.4344, 0.7875, 0.4412, 0.9397, 0.4412, 0.9397, 0.4344, 0.7875, 0.8185, 0.6935, 0.8185, 0.5565, 0.8295, 0.5455, 0.8295, 0.7045, 0.8185, 0.5565, 0.6815, 0.5565, 0.6705, 0.5455, 0.8295, 0.5455, 0.6815, 0.6935, 0.8185, 0.6935, 0.8295, 0.7045, 0.6705, 0.7045, 0.617, 0.06031, 0.617, 0.0, 0.625, 0.006865, 0.625, 0.05688, 0.617, 0.3103, 0.617, 0.1897, 0.625, 0.1966, 0.625, 0.3034, 0.6243, 0.553, 0.6455, 0.4695, 0.6573, 0.4823, 0.6405, 0.5505, 0.6455, 0.7805, 0.6243, 0.697, 0.6405, 0.6995, 0.6573, 0.7677, 0.625, 0.05688, 0.625, 0.1966, 0.617, 0.1897, 0.617, 0.06031, 0.6573, 0.7677, 0.625, 0.9397, 0.617, 0.9397, 0.6455, 0.7805, 0.625, 0.3034, 0.6573, 0.4823, 0.6455, 0.4695, 0.617, 0.3103, 0.6243, 0.697, 0.6243, 0.553, 0.6405, 0.5505, 0.6405, 0.6995, 0.8295, 0.7045, 0.8295, 0.5455, 0.8653, 0.5563, 0.8653, 0.6937, 0.6705, 0.7045, 0.8295, 0.7045, 0.8304, 0.7286, 0.6573, 0.7677, 0.8295, 0.5455, 0.6705, 0.5455, 0.6573, 0.4823, 0.8304, 0.5214, 0.6506, 0.6881, 0.6506, 0.5619, 0.6506, 0.5619, 0.6506, 0.6881, 0.8653, 0.6937, 0.8304, 0.7286, 0.8295, 0.7045, 0.4344, 0.7875, 0.6455, 0.7805, 0.617, 0.9397, 0.4412, 0.0, 0.8304, 0.5214, 0.8653, 0.5563, 0.8295, 0.5455, 0.6455, 0.4695, 0.4344, 0.4625, 0.4412, 0.3103, 0.617, 0.3103, 0.6405, 0.5505, 0.6573, 0.4823, 0.6705, 0.5455, 0.6573, 0.7677, 0.6405, 0.6995, 0.6705, 0.7045, 0.4344, 0.7875, 0.3549, 0.7902, 0.375, 0.6897, 0.4432, 0.6917, 0.4432, 0.5583, 0.375, 0.5603, 0.3549, 0.4598, 0.4344, 0.4625, 0.125, 0.5603, 0.1853, 0.5, 0.3549, 0.4598, 0.375, 0.5603, 0.375, 0.6897, 0.3549, 0.7902, 0.1853, 0.75, 0.125, 0.6897, 0.3549, 0.7902, 0.4344, 0.7875, 0.4412, 0.9397, 0.375, 0.9397, 0.4432, 0.5583, 0.4432, 0.6917, 0.375, 0.6897, 0.375, 0.5603, 0.4412, 0.1897, 0.617, 0.1897, 0.617, 0.3103, 0.4412, 0.3103, 0.4432, 0.5583, 0.4432, 0.6917, 0.4432, 0.6917, 0.4432, 0.5583, 0.6705, 0.7045, 0.6705, 0.5455, 0.6815, 0.5565, 0.6815, 0.6935, 0.4412, 0.06031, 0.617, 0.06031, 0.617, 0.1897, 0.4412, 0.1897, 0.6605, 0.69, 0.6605, 0.56, 0.6705, 0.5455, 0.6705, 0.7045, 0.6506, 0.6881, 0.6605, 0.69, 0.6705, 0.7045, 0.6405, 0.6995, 0.6506, 0.5619, 0.6506, 0.6881, 0.6405, 0.6995, 0.6405, 0.5505, 0.6605, 0.56, 0.6506, 0.5619, 0.6405, 0.5505, 0.6705, 0.5455, 0.6605, 0.56, 0.6605, 0.69, 0.6605, 0.69, 0.6605, 0.56, 0.6605, 0.56, 0.6605, 0.69, 0.6605, 0.69, 0.6605, 0.56, 0.6506, 0.5619, 0.6605, 0.56, 0.6605, 0.56, 0.6506, 0.5619, 0.6605, 0.69, 0.6506, 0.6881, 0.6506, 0.6881, 0.6605, 0.69, 0.6506, 0.6881, 0.6506, 0.5619, 0.6605, 0.56, 0.6605, 0.69, 0.6506, 0.5619, 0.6605, 0.56, 0.6605, 0.56, 0.6506, 0.5619, 0.6605, 0.69, 0.6506, 0.6881, 0.6506, 0.6881, 0.6605, 0.69, 0.6506, 0.6881, 0.6506, 0.5619, 0.6506, 0.5619, 0.6506, 0.6881, 0.8185, 0.5565, 0.8185, 0.6935, 0.8185, 0.6935, 0.8185, 0.5565, 0.8185, 0.5565, 0.8185, 0.6935, 0.6815, 0.6935, 0.6815, 0.5565, 0.8185, 0.6935, 0.6815, 0.6935, 0.6815, 0.6935, 0.8185, 0.6935, 0.6815, 0.5565, 0.8185, 0.5565, 0.8185, 0.5565, 0.6815, 0.5565, 0.6815, 0.6935, 0.6815, 0.5565, 0.6815, 0.5565, 0.6815, 0.6935])
me_cube_004.use_mirror_topology = True
me_cube_004.update()
me_cube_005 = bpy.data.meshes.new('Cube.005')
me_cube_005.from_pydata([(0.228, 0.1517, -7.451e-09), (0.118, 0.2932, -7.451e-09), (0.118, -0.2932, -7.451e-09), (0.228, -0.1517, -7.451e-09), (-0.118, -0.2932, -7.451e-09), (-0.228, -0.1517, -7.451e-09), (-0.228, 0.1517, -7.451e-09), (-0.118, 0.2932, -7.451e-09), (-0.089, -0.1144, 0.18), (0.1025, -0.09117, 0.18), (-0.07334, -0.0943, 0.1863), (-0.07334, 0.0943, 0.1863), (-0.089, 0.1144, 0.18), (0.07334, -0.0943, 0.1863), (0.07334, 0.0943, 0.1863), (0.1025, 0.09117, 0.18), (-0.1291, -0.09894, 0.18), (-0.14, -0.09315, 0.1742), (-0.07245, -0.18, 0.1742), (-0.07695, -0.166, 0.18), (-0.07695, 0.166, 0.18), (-0.07245, 0.18, 0.1742), (-0.14, 0.09315, 0.1742), (-0.1291, 0.09894, 0.18), (0.1157, 0.08607, 0.18), (0.14, 0.09315, 0.1742), (0.07245, 0.18, 0.1742), (0.07695, 0.166, 0.18), (0.07695, -0.166, 0.18), (0.07245, -0.18, 0.1742), (0.14, -0.09315, 0.1742), (0.1157, -0.08607, 0.18), (0.14, -0.09315, 0.1197), (0.14, 0.09315, 0.1197), (0.07245, 0.18, 0.1197), (-0.07245, 0.18, 0.1197), (0.07245, -0.18, 0.1197), (-0.14, 0.09315, 0.1197), (-0.14, -0.09315, 0.1197), (-0.07245, -0.18, 0.1197), (0.1654, -0.1101, 0.1197), (0.1654, 0.1101, 0.1197), (0.0856, 0.2127, 0.1197), (-0.0856, 0.2127, 0.1197), (0.0856, -0.2127, 0.1197), (-0.1654, 0.1101, 0.1197), (-0.1654, -0.1101, 0.1197), (-0.0856, -0.2127, 0.1197), (0.089, -0.1144, 0.18), (0.089, 0.1144, 0.18), (0.1291, -0.09894, 0.18), (0.1291, 0.09894, 0.18), (0.1025, -0.08226, 0.18), (0.1025, 0.08226, 0.18), (0.1157, -0.07766, 0.18), (0.1157, 0.07766, 0.18), (0.1025, -0.08226, 0.1606), (0.1025, 0.08226, 0.1606), (0.1157, -0.07766, 0.1606), (0.1157, 0.07766, 0.1606), (-0.07334, -0.0943, 0.2725), (-0.07334, 0.0943, 0.2725), (0.07334, -0.0943, 0.2725), (0.07334, 0.0943, 0.2725)], [], [(34, 33, 41, 42), (35, 34, 42, 43), (43, 7, 6, 45), (39, 18, 17, 38), (32, 30, 29, 36), (34, 26, 25, 33), (25, 30, 32, 33), (4, 47, 46, 5), (5, 46, 45, 6), (7, 43, 42, 1), (38, 37, 45, 46), (39, 38, 46, 47), (32, 36, 44, 40), (37, 35, 43, 45), (36, 39, 47, 44), (10, 11, 12, 8), (11, 14, 49, 12), (13, 10, 8, 48), (17, 18, 19, 16), (21, 22, 23, 20), (25, 26, 27, 51), (29, 30, 50, 28), (16, 23, 22, 17), (28, 19, 18, 29), (20, 27, 26, 21), (30, 25, 51, 50), (8, 12, 23, 16), (48, 8, 19, 28), (12, 49, 27, 20), (31, 24, 55, 54), (16, 19, 8), (36, 29, 18, 39), (20, 23, 12), (26, 34, 35, 21), (51, 27, 49), (28, 50, 48), (44, 2, 3, 40), (41, 0, 1, 42), (6, 7, 1, 0, 3, 2, 4, 5), (2, 44, 47, 4), (41, 40, 3, 0), (37, 22, 21, 35), (33, 32, 40, 41), (48, 49, 14, 13), (38, 17, 22, 37), (9, 15, 49, 48), (31, 9, 48, 50), (24, 31, 50, 51), (15, 24, 51, 49), (53, 52, 56, 57), (15, 9, 52, 53), (24, 15, 53, 55), (9, 31, 54, 52), (58, 59, 57, 56), (55, 53, 57, 59), (52, 54, 58, 56), (54, 55, 59, 58), (11, 10, 60, 61), (61, 60, 62, 63), (10, 13, 62, 60), (14, 11, 61, 63), (13, 14, 63, 62)])
_uv = me_cube_005.uv_layers.new(name='UVMap')
_uv.uv.foreach_set('vector', [0.4344, 0.4625, 0.4432, 0.5583, 0.4432, 0.5583, 0.4344, 0.4625, 0.4412, 0.3103, 0.4344, 0.4625, 0.4344, 0.4625, 0.4412, 0.3103, 0.4412, 0.3103, 0.375, 0.3103, 0.375, 0.1897, 0.4412, 0.1897, 0.4412, 0.0, 0.617, 0.0, 0.617, 0.06031, 0.4412, 0.06031, 0.4432, 0.6917, 0.6243, 0.697, 0.6455, 0.7805, 0.4344, 0.7875, 0.4344, 0.4625, 0.6455, 0.4695, 0.6243, 0.553, 0.4432, 0.5583, 0.6243, 0.553, 0.6243, 0.697, 0.4432, 0.6917, 0.4432, 0.5583, 0.375, 0.0, 0.4412, 0.0, 0.4412, 0.06031, 0.375, 0.06031, 0.375, 0.06031, 0.4412, 0.06031, 0.4412, 0.1897, 0.375, 0.1897, 0.375, 0.3103, 0.4412, 0.3103, 0.4344, 0.4625, 0.3549, 0.4598, 0.4412, 0.06031, 0.4412, 0.1897, 0.4412, 0.1897, 0.4412, 0.06031, 0.4412, 0.0, 0.4412, 0.06031, 0.4412, 0.06031, 0.4412, 0.0, 0.4432, 0.6917, 0.4344, 0.7875, 0.4344, 0.7875, 0.4432, 0.6917, 0.4412, 0.1897, 0.4412, 0.3103, 0.4412, 0.3103, 0.4412, 0.1897, 0.4344, 0.7875, 0.4412, 0.9397, 0.4412, 0.9397, 0.4344, 0.7875, 0.8185, 0.6935, 0.8185, 0.5565, 0.8295, 0.5455, 0.8295, 0.7045, 0.8185, 0.5565, 0.6815, 0.5565, 0.6705, 0.5455, 0.8295, 0.5455, 0.6815, 0.6935, 0.8185, 0.6935, 0.8295, 0.7045, 0.6705, 0.7045, 0.617, 0.06031, 0.617, 0.0, 0.625, 0.006865, 0.625, 0.05688, 0.617, 0.3103, 0.617, 0.1897, 0.625, 0.1966, 0.625, 0.3034, 0.6243, 0.553, 0.6455, 0.4695, 0.6573, 0.4823, 0.6405, 0.5505, 0.6455, 0.7805, 0.6243, 0.697, 0.6405, 0.6995, 0.6573, 0.7677, 0.625, 0.05688, 0.625, 0.1966, 0.617, 0.1897, 0.617, 0.06031, 0.6573, 0.7677, 0.625, 0.9397, 0.617, 0.9397, 0.6455, 0.7805, 0.625, 0.3034, 0.6573, 0.4823, 0.6455, 0.4695, 0.617, 0.3103, 0.6243, 0.697, 0.6243, 0.553, 0.6405, 0.5505, 0.6405, 0.6995, 0.8295, 0.7045, 0.8295, 0.5455, 0.8653, 0.5563, 0.8653, 0.6937, 0.6705, 0.7045, 0.8295, 0.7045, 0.8304, 0.7286, 0.6573, 0.7677, 0.8295, 0.5455, 0.6705, 0.5455, 0.6573, 0.4823, 0.8304, 0.5214, 0.6506, 0.6881, 0.6506, 0.5619, 0.6506, 0.5619, 0.6506, 0.6881, 0.8653, 0.6937, 0.8304, 0.7286, 0.8295, 0.7045, 0.4344, 0.7875, 0.6455, 0.7805, 0.617, 0.9397, 0.4412, 0.0, 0.8304, 0.5214, 0.8653, 0.5563, 0.8295, 0.5455, 0.6455, 0.4695, 0.4344, 0.4625, 0.4412, 0.3103, 0.617, 0.3103, 0.6405, 0.5505, 0.6573, 0.4823, 0.6705, 0.5455, 0.6573, 0.7677, 0.6405, 0.6995, 0.6705, 0.7045, 0.4344, 0.7875, 0.3549, 0.7902, 0.375, 0.6897, 0.4432, 0.6917, 0.4432, 0.5583, 0.375, 0.5603, 0.3549, 0.4598, 0.4344, 0.4625, 0.125, 0.5603, 0.1853, 0.5, 0.3549, 0.4598, 0.375, 0.5603, 0.375, 0.6897, 0.3549, 0.7902, 0.1853, 0.75, 0.125, 0.6897, 0.3549, 0.7902, 0.4344, 0.7875, 0.4412, 0.9397, 0.375, 0.9397, 0.4432, 0.5583, 0.4432, 0.6917, 0.375, 0.6897, 0.375, 0.5603, 0.4412, 0.1897, 0.617, 0.1897, 0.617, 0.3103, 0.4412, 0.3103, 0.4432, 0.5583, 0.4432, 0.6917, 0.4432, 0.6917, 0.4432, 0.5583, 0.6705, 0.7045, 0.6705, 0.5455, 0.6815, 0.5565, 0.6815, 0.6935, 0.4412, 0.06031, 0.617, 0.06031, 0.617, 0.1897, 0.4412, 0.1897, 0.6605, 0.69, 0.6605, 0.56, 0.6705, 0.5455, 0.6705, 0.7045, 0.6506, 0.6881, 0.6605, 0.69, 0.6705, 0.7045, 0.6405, 0.6995, 0.6506, 0.5619, 0.6506, 0.6881, 0.6405, 0.6995, 0.6405, 0.5505, 0.6605, 0.56, 0.6506, 0.5619, 0.6405, 0.5505, 0.6705, 0.5455, 0.6605, 0.56, 0.6605, 0.69, 0.6605, 0.69, 0.6605, 0.56, 0.6605, 0.56, 0.6605, 0.69, 0.6605, 0.69, 0.6605, 0.56, 0.6506, 0.5619, 0.6605, 0.56, 0.6605, 0.56, 0.6506, 0.5619, 0.6605, 0.69, 0.6506, 0.6881, 0.6506, 0.6881, 0.6605, 0.69, 0.6506, 0.6881, 0.6506, 0.5619, 0.6605, 0.56, 0.6605, 0.69, 0.6506, 0.5619, 0.6605, 0.56, 0.6605, 0.56, 0.6506, 0.5619, 0.6605, 0.69, 0.6506, 0.6881, 0.6506, 0.6881, 0.6605, 0.69, 0.6506, 0.6881, 0.6506, 0.5619, 0.6506, 0.5619, 0.6506, 0.6881, 0.8185, 0.5565, 0.8185, 0.6935, 0.8185, 0.6935, 0.8185, 0.5565, 0.8185, 0.5565, 0.8185, 0.6935, 0.6815, 0.6935, 0.6815, 0.5565, 0.8185, 0.6935, 0.6815, 0.6935, 0.6815, 0.6935, 0.8185, 0.6935, 0.6815, 0.5565, 0.8185, 0.5565, 0.8185, 0.5565, 0.6815, 0.5565, 0.6815, 0.6935, 0.6815, 0.5565, 0.6815, 0.5565, 0.6815, 0.6935])
me_cube_005.use_mirror_topology = True
me_cube_005.update()
me_cube_006 = bpy.data.meshes.new('Cube.006')
me_cube_006.from_pydata([(0.6515, 0.3371, 1.49e-08), (0.3371, 0.6515, 1.49e-08), (0.3371, -0.6515, 1.49e-08), (0.6515, -0.3371, 1.49e-08), (-0.3371, -0.6515, 1.49e-08), (-0.6515, -0.3371, 1.49e-08), (-0.6515, 0.3371, 1.49e-08), (-0.3371, 0.6515, 1.49e-08), (-0.2543, -0.2543, 0.4), (0.2927, -0.2026, 0.4), (-0.2096, -0.2096, 0.4139), (-0.2096, 0.2096, 0.4139), (-0.2543, 0.2543, 0.4), (0.2095, -0.2096, 0.4139), (0.2095, 0.2096, 0.4139), (0.2927, 0.2026, 0.4), (-0.3689, -0.2199, 0.4), (-0.4, -0.207, 0.3871), (-0.207, -0.4, 0.3871), (-0.2199, -0.3689, 0.4), (-0.2199, 0.3689, 0.4), (-0.207, 0.4, 0.3871), (-0.4, 0.207, 0.3871), (-0.3689, 0.2199, 0.4), (0.3305, 0.1913, 0.4), (0.4, 0.207, 0.3871), (0.207, 0.4, 0.3871), (0.2199, 0.3689, 0.4), (0.2199, -0.3689, 0.4), (0.207, -0.4, 0.3871), (0.4, -0.207, 0.3871), (0.3305, -0.1913, 0.4), (0.4, -0.207, 0.2661), (0.4, 0.207, 0.2661), (0.207, 0.4, 0.2661), (-0.207, 0.4, 0.2661), (0.207, -0.4, 0.2661), (-0.4, 0.207, 0.2661), (-0.4, -0.207, 0.2661), (-0.207, -0.4, 0.2661), (0.4726, -0.2446, 0.2661), (0.4726, 0.2446, 0.2661), (0.2446, 0.4726, 0.2661), (-0.2446, 0.4726, 0.2661), (0.2446, -0.4726, 0.2661), (-0.4726, 0.2446, 0.2661), (-0.4726, -0.2446, 0.2661), (-0.2446, -0.4726, 0.2661), (0.2543, -0.2543, 0.4), (0.2543, 0.2543, 0.4), (0.3689, -0.2199, 0.4), (0.3689, 0.2199, 0.4), (0.2927, -0.1828, 0.4), (0.2927, 0.1828, 0.4), (0.3305, -0.1726, 0.4), (0.3305, 0.1726, 0.4), (0.2927, -0.1828, 0.3568), (0.2927, 0.1828, 0.3568), (0.3305, -0.1726, 0.3568), (0.3305, 0.1726, 0.3568), (-0.2096, -0.2096, 0.6055), (-0.2096, 0.2096, 0.6055), (0.2095, -0.2096, 0.6055), (0.2095, 0.2096, 0.6055)], [], [(34, 33, 41, 42), (35, 34, 42, 43), (43, 7, 6, 45), (39, 18, 17, 38), (32, 30, 29, 36), (34, 26, 25, 33), (25, 30, 32, 33), (4, 47, 46, 5), (5, 46, 45, 6), (7, 43, 42, 1), (38, 37, 45, 46), (39, 38, 46, 47), (32, 36, 44, 40), (37, 35, 43, 45), (36, 39, 47, 44), (10, 11, 12, 8), (11, 14, 49, 12), (13, 10, 8, 48), (17, 18, 19, 16), (21, 22, 23, 20), (25, 26, 27, 51), (29, 30, 50, 28), (16, 23, 22, 17), (28, 19, 18, 29), (20, 27, 26, 21), (30, 25, 51, 50), (8, 12, 23, 16), (48, 8, 19, 28), (12, 49, 27, 20), (31, 24, 55, 54), (16, 19, 8), (36, 29, 18, 39), (20, 23, 12), (26, 34, 35, 21), (51, 27, 49), (28, 50, 48), (44, 2, 3, 40), (41, 0, 1, 42), (6, 7, 1, 0, 3, 2, 4, 5), (2, 44, 47, 4), (41, 40, 3, 0), (37, 22, 21, 35), (33, 32, 40, 41), (48, 49, 14, 13), (38, 17, 22, 37), (9, 15, 49, 48), (31, 9, 48, 50), (24, 31, 50, 51), (15, 24, 51, 49), (53, 52, 56, 57), (15, 9, 52, 53), (24, 15, 53, 55), (9, 31, 54, 52), (58, 59, 57, 56), (55, 53, 57, 59), (52, 54, 58, 56), (54, 55, 59, 58), (11, 10, 60, 61), (61, 60, 62, 63), (10, 13, 62, 60), (14, 11, 61, 63), (13, 14, 63, 62)])
_uv = me_cube_006.uv_layers.new(name='UVMap')
_uv.uv.foreach_set('vector', [0.4344, 0.4625, 0.4432, 0.5583, 0.4432, 0.5583, 0.4344, 0.4625, 0.4412, 0.3103, 0.4344, 0.4625, 0.4344, 0.4625, 0.4412, 0.3103, 0.4412, 0.3103, 0.375, 0.3103, 0.375, 0.1897, 0.4412, 0.1897, 0.4412, 0.0, 0.617, 0.0, 0.617, 0.06031, 0.4412, 0.06031, 0.4432, 0.6917, 0.6243, 0.697, 0.6455, 0.7805, 0.4344, 0.7875, 0.4344, 0.4625, 0.6455, 0.4695, 0.6243, 0.553, 0.4432, 0.5583, 0.6243, 0.553, 0.6243, 0.697, 0.4432, 0.6917, 0.4432, 0.5583, 0.375, 0.0, 0.4412, 0.0, 0.4412, 0.06031, 0.375, 0.06031, 0.375, 0.06031, 0.4412, 0.06031, 0.4412, 0.1897, 0.375, 0.1897, 0.375, 0.3103, 0.4412, 0.3103, 0.4344, 0.4625, 0.3549, 0.4598, 0.4412, 0.06031, 0.4412, 0.1897, 0.4412, 0.1897, 0.4412, 0.06031, 0.4412, 0.0, 0.4412, 0.06031, 0.4412, 0.06031, 0.4412, 0.0, 0.4432, 0.6917, 0.4344, 0.7875, 0.4344, 0.7875, 0.4432, 0.6917, 0.4412, 0.1897, 0.4412, 0.3103, 0.4412, 0.3103, 0.4412, 0.1897, 0.4344, 0.7875, 0.4412, 0.9397, 0.4412, 0.9397, 0.4344, 0.7875, 0.8185, 0.6935, 0.8185, 0.5565, 0.8295, 0.5455, 0.8295, 0.7045, 0.8185, 0.5565, 0.6815, 0.5565, 0.6705, 0.5455, 0.8295, 0.5455, 0.6815, 0.6935, 0.8185, 0.6935, 0.8295, 0.7045, 0.6705, 0.7045, 0.617, 0.06031, 0.617, 0.0, 0.625, 0.006865, 0.625, 0.05688, 0.617, 0.3103, 0.617, 0.1897, 0.625, 0.1966, 0.625, 0.3034, 0.6243, 0.553, 0.6455, 0.4695, 0.6573, 0.4823, 0.6405, 0.5505, 0.6455, 0.7805, 0.6243, 0.697, 0.6405, 0.6995, 0.6573, 0.7677, 0.625, 0.05688, 0.625, 0.1966, 0.617, 0.1897, 0.617, 0.06031, 0.6573, 0.7677, 0.625, 0.9397, 0.617, 0.9397, 0.6455, 0.7805, 0.625, 0.3034, 0.6573, 0.4823, 0.6455, 0.4695, 0.617, 0.3103, 0.6243, 0.697, 0.6243, 0.553, 0.6405, 0.5505, 0.6405, 0.6995, 0.8295, 0.7045, 0.8295, 0.5455, 0.8653, 0.5563, 0.8653, 0.6937, 0.6705, 0.7045, 0.8295, 0.7045, 0.8304, 0.7286, 0.6573, 0.7677, 0.8295, 0.5455, 0.6705, 0.5455, 0.6573, 0.4823, 0.8304, 0.5214, 0.6506, 0.6881, 0.6506, 0.5619, 0.6506, 0.5619, 0.6506, 0.6881, 0.8653, 0.6937, 0.8304, 0.7286, 0.8295, 0.7045, 0.4344, 0.7875, 0.6455, 0.7805, 0.617, 0.9397, 0.4412, 0.0, 0.8304, 0.5214, 0.8653, 0.5563, 0.8295, 0.5455, 0.6455, 0.4695, 0.4344, 0.4625, 0.4412, 0.3103, 0.617, 0.3103, 0.6405, 0.5505, 0.6573, 0.4823, 0.6705, 0.5455, 0.6573, 0.7677, 0.6405, 0.6995, 0.6705, 0.7045, 0.4344, 0.7875, 0.3549, 0.7902, 0.375, 0.6897, 0.4432, 0.6917, 0.4432, 0.5583, 0.375, 0.5603, 0.3549, 0.4598, 0.4344, 0.4625, 0.125, 0.5603, 0.1853, 0.5, 0.3549, 0.4598, 0.375, 0.5603, 0.375, 0.6897, 0.3549, 0.7902, 0.1853, 0.75, 0.125, 0.6897, 0.3549, 0.7902, 0.4344, 0.7875, 0.4412, 0.9397, 0.375, 0.9397, 0.4432, 0.5583, 0.4432, 0.6917, 0.375, 0.6897, 0.375, 0.5603, 0.4412, 0.1897, 0.617, 0.1897, 0.617, 0.3103, 0.4412, 0.3103, 0.4432, 0.5583, 0.4432, 0.6917, 0.4432, 0.6917, 0.4432, 0.5583, 0.6705, 0.7045, 0.6705, 0.5455, 0.6815, 0.5565, 0.6815, 0.6935, 0.4412, 0.06031, 0.617, 0.06031, 0.617, 0.1897, 0.4412, 0.1897, 0.6605, 0.69, 0.6605, 0.56, 0.6705, 0.5455, 0.6705, 0.7045, 0.6506, 0.6881, 0.6605, 0.69, 0.6705, 0.7045, 0.6405, 0.6995, 0.6506, 0.5619, 0.6506, 0.6881, 0.6405, 0.6995, 0.6405, 0.5505, 0.6605, 0.56, 0.6506, 0.5619, 0.6405, 0.5505, 0.6705, 0.5455, 0.6605, 0.56, 0.6605, 0.69, 0.6605, 0.69, 0.6605, 0.56, 0.6605, 0.56, 0.6605, 0.69, 0.6605, 0.69, 0.6605, 0.56, 0.6506, 0.5619, 0.6605, 0.56, 0.6605, 0.56, 0.6506, 0.5619, 0.6605, 0.69, 0.6506, 0.6881, 0.6506, 0.6881, 0.6605, 0.69, 0.6506, 0.6881, 0.6506, 0.5619, 0.6605, 0.56, 0.6605, 0.69, 0.6506, 0.5619, 0.6605, 0.56, 0.6605, 0.56, 0.6506, 0.5619, 0.6605, 0.69, 0.6506, 0.6881, 0.6506, 0.6881, 0.6605, 0.69, 0.6506, 0.6881, 0.6506, 0.5619, 0.6506, 0.5619, 0.6506, 0.6881, 0.8185, 0.5565, 0.8185, 0.6935, 0.8185, 0.6935, 0.8185, 0.5565, 0.8185, 0.5565, 0.8185, 0.6935, 0.6815, 0.6935, 0.6815, 0.5565, 0.8185, 0.6935, 0.6815, 0.6935, 0.6815, 0.6935, 0.8185, 0.6935, 0.6815, 0.5565, 0.8185, 0.5565, 0.8185, 0.5565, 0.6815, 0.5565, 0.6815, 0.6935, 0.6815, 0.5565, 0.6815, 0.5565, 0.6815, 0.6935])
me_cube_006.use_mirror_topology = True
me_cube_006.update()
me_cube_007 = bpy.data.meshes.new('Cube.007')
me_cube_007.from_pydata([(-0.8465, -1.0, -0.3), (-0.8465, -1.0, 0.3), (-0.8465, 1.0, -0.3), (-0.8465, 1.0, 0.3), (0.8465, -1.0, -0.3), (0.8465, -1.0, 0.3), (0.8465, 1.0, -0.3), (0.8465, 1.0, 0.3)], [], [(0, 1, 3, 2), (2, 3, 7, 6), (6, 7, 5, 4), (4, 5, 1, 0), (2, 6, 4, 0), (7, 3, 1, 5)])
_uv = me_cube_007.uv_layers.new(name='UVMap')
_uv.uv.foreach_set('vector', [0.375, 0.0, 0.625, 0.0, 0.625, 0.25, 0.375, 0.25, 0.375, 0.25, 0.625, 0.25, 0.625, 0.5, 0.375, 0.5, 0.375, 0.5, 0.625, 0.5, 0.625, 0.75, 0.375, 0.75, 0.375, 0.75, 0.625, 0.75, 0.625, 1.0, 0.375, 1.0, 0.125, 0.5, 0.375, 0.5, 0.375, 0.75, 0.125, 0.75, 0.625, 0.5, 0.875, 0.5, 0.875, 0.75, 0.625, 0.75])
me_cube_007.update()
me_cube_008 = bpy.data.meshes.new('Cube.008')
me_cube_008.from_pydata([(-0.2693, -0.2, -1.085), (-0.2693, -0.2, 4.139e-06), (-0.2693, 0.2, -1.085), (-0.2693, 0.2, 4.139e-06), (0.2693, -0.2, -1.085), (0.2693, -0.2, 4.139e-06), (0.2693, 0.2, -1.085), (0.2693, 0.2, 4.139e-06)], [], [(0, 1, 3, 2), (2, 3, 7, 6), (6, 7, 5, 4), (4, 5, 1, 0), (2, 6, 4, 0), (7, 3, 1, 5)])
_uv = me_cube_008.uv_layers.new(name='UVMap')
_uv.uv.foreach_set('vector', [0.375, 0.0, 0.625, 0.0, 0.625, 0.25, 0.375, 0.25, 0.375, 0.25, 0.625, 0.25, 0.625, 0.5, 0.375, 0.5, 0.375, 0.5, 0.625, 0.5, 0.625, 0.75, 0.375, 0.75, 0.375, 0.75, 0.625, 0.75, 0.625, 1.0, 0.375, 1.0, 0.125, 0.5, 0.375, 0.5, 0.375, 0.75, 0.125, 0.75, 0.625, 0.5, 0.875, 0.5, 0.875, 0.75, 0.625, 0.75])
me_cube_008.update()
me_cube_010 = bpy.data.meshes.new('Cube.010')
me_cube_010.from_pydata([(-0.2679, -0.2, -1.094), (-0.2679, -0.2, -2.086e-06), (-0.2679, 0.2, -1.094), (-0.2679, 0.2, -2.086e-06), (0.2679, -0.2, -1.094), (0.2679, -0.2, -2.086e-06), (0.2679, 0.2, -1.094), (0.2679, 0.2, -2.086e-06)], [], [(0, 1, 3, 2), (2, 3, 7, 6), (6, 7, 5, 4), (4, 5, 1, 0), (2, 6, 4, 0), (7, 3, 1, 5)])
_uv = me_cube_010.uv_layers.new(name='UVMap')
_uv.uv.foreach_set('vector', [0.375, 0.0, 0.625, 0.0, 0.625, 0.25, 0.375, 0.25, 0.375, 0.25, 0.625, 0.25, 0.625, 0.5, 0.375, 0.5, 0.375, 0.5, 0.625, 0.5, 0.625, 0.75, 0.375, 0.75, 0.375, 0.75, 0.625, 0.75, 0.625, 1.0, 0.375, 1.0, 0.125, 0.5, 0.375, 0.5, 0.375, 0.75, 0.125, 0.75, 0.625, 0.5, 0.875, 0.5, 0.875, 0.75, 0.625, 0.75])
me_cube_010.update()
me_cube_009 = bpy.data.meshes.new('Cube.009')
me_cube_009.from_pydata([(-0.2693, -0.2, -1.085), (-0.2693, -0.2, 4.139e-06), (-0.2693, 0.2, -1.085), (-0.2693, 0.2, 4.139e-06), (0.2693, -0.2, -1.085), (0.2693, -0.2, 4.139e-06), (0.2693, 0.2, -1.085), (0.2693, 0.2, 4.139e-06)], [], [(0, 1, 3, 2), (2, 3, 7, 6), (6, 7, 5, 4), (4, 5, 1, 0), (2, 6, 4, 0), (7, 3, 1, 5)])
_uv = me_cube_009.uv_layers.new(name='UVMap')
_uv.uv.foreach_set('vector', [0.375, 0.0, 0.625, 0.0, 0.625, 0.25, 0.375, 0.25, 0.375, 0.25, 0.625, 0.25, 0.625, 0.5, 0.375, 0.5, 0.375, 0.5, 0.625, 0.5, 0.625, 0.75, 0.375, 0.75, 0.375, 0.75, 0.625, 0.75, 0.625, 1.0, 0.375, 1.0, 0.125, 0.5, 0.375, 0.5, 0.375, 0.75, 0.125, 0.75, 0.625, 0.5, 0.875, 0.5, 0.875, 0.75, 0.625, 0.75])
me_cube_009.update()
me_cube_011 = bpy.data.meshes.new('Cube.011')
me_cube_011.from_pydata([(-0.2679, -0.2, -1.094), (-0.2679, -0.2, -2.086e-06), (-0.2679, 0.2, -1.094), (-0.2679, 0.2, -2.086e-06), (0.2679, -0.2, -1.094), (0.2679, -0.2, -2.086e-06), (0.2679, 0.2, -1.094), (0.2679, 0.2, -2.086e-06)], [], [(0, 1, 3, 2), (2, 3, 7, 6), (6, 7, 5, 4), (4, 5, 1, 0), (2, 6, 4, 0), (7, 3, 1, 5)])
_uv = me_cube_011.uv_layers.new(name='UVMap')
_uv.uv.foreach_set('vector', [0.375, 0.0, 0.625, 0.0, 0.625, 0.25, 0.375, 0.25, 0.375, 0.25, 0.625, 0.25, 0.625, 0.5, 0.375, 0.5, 0.375, 0.5, 0.625, 0.5, 0.625, 0.75, 0.375, 0.75, 0.375, 0.75, 0.625, 0.75, 0.625, 1.0, 0.375, 1.0, 0.125, 0.5, 0.375, 0.5, 0.375, 0.75, 0.125, 0.75, 0.625, 0.5, 0.875, 0.5, 0.875, 0.75, 0.625, 0.75])
me_cube_011.update()
me_cube_012 = bpy.data.meshes.new('Cube.012')
me_cube_012.from_pydata([(0.0, -0.2, 5.048e-06), (0.0, -0.2, 0.6616), (0.0, 0.2, 5.048e-06), (0.0, 0.2, 0.6616), (0.4592, -0.2, 5.048e-06), (0.4592, -0.2, 0.6616), (0.4592, 0.2, 5.048e-06), (0.4592, 0.2, 0.6616)], [], [(0, 1, 3, 2), (2, 3, 7, 6), (6, 7, 5, 4), (4, 5, 1, 0), (2, 6, 4, 0), (7, 3, 1, 5)])
_uv = me_cube_012.uv_layers.new(name='UVMap')
_uv.uv.foreach_set('vector', [0.375, 0.0, 0.625, 0.0, 0.625, 0.25, 0.375, 0.25, 0.375, 0.25, 0.625, 0.25, 0.625, 0.5, 0.375, 0.5, 0.375, 0.5, 0.625, 0.5, 0.625, 0.75, 0.375, 0.75, 0.375, 0.75, 0.625, 0.75, 0.625, 1.0, 0.375, 1.0, 0.125, 0.5, 0.375, 0.5, 0.375, 0.75, 0.125, 0.75, 0.625, 0.5, 0.875, 0.5, 0.875, 0.75, 0.625, 0.75])
me_cube_012.update()
me_cube_013 = bpy.data.meshes.new('Cube.013')
me_cube_013.from_pydata([(2.19e-07, -0.2, 0.0), (2.19e-07, -0.2, 0.6616), (2.19e-07, 0.2, 0.0), (2.19e-07, 0.2, 0.6616), (0.4592, -0.2, 0.0), (0.4592, -0.2, 0.6616), (0.4592, 0.2, 0.0), (0.4592, 0.2, 0.6616)], [], [(0, 1, 3, 2), (2, 3, 7, 6), (6, 7, 5, 4), (4, 5, 1, 0), (2, 6, 4, 0), (7, 3, 1, 5)])
_uv = me_cube_013.uv_layers.new(name='UVMap')
_uv.uv.foreach_set('vector', [0.375, 0.0, 0.625, 0.0, 0.625, 0.25, 0.375, 0.25, 0.375, 0.25, 0.625, 0.25, 0.625, 0.5, 0.375, 0.5, 0.375, 0.5, 0.625, 0.5, 0.625, 0.75, 0.375, 0.75, 0.375, 0.75, 0.625, 0.75, 0.625, 1.0, 0.375, 1.0, 0.125, 0.5, 0.375, 0.5, 0.375, 0.75, 0.125, 0.75, 0.625, 0.5, 0.875, 0.5, 0.875, 0.75, 0.625, 0.75])
me_cube_013.update()
me_cube_014 = bpy.data.meshes.new('Cube.014')
me_cube_014.from_pydata([(0.6515, 0.3371, -1.49e-08), (0.3371, 0.6515, -1.49e-08), (0.3371, -0.6515, -1.49e-08), (0.6515, -0.3371, -1.49e-08), (-0.3371, -0.6515, -1.49e-08), (-0.6515, -0.3371, -1.49e-08), (-0.6515, 0.3371, -1.49e-08), (-0.3371, 0.6515, -1.49e-08), (-0.2543, -0.2543, 0.4), (0.2927, -0.2026, 0.4), (-0.2096, -0.2096, 0.4139), (-0.2096, 0.2096, 0.4139), (-0.2543, 0.2543, 0.4), (0.2095, -0.2096, 0.4139), (0.2095, 0.2096, 0.4139), (0.2927, 0.2026, 0.4), (-0.3689, -0.2199, 0.4), (-0.4, -0.207, 0.3871), (-0.207, -0.4, 0.3871), (-0.2199, -0.3689, 0.4), (-0.2199, 0.3689, 0.4), (-0.207, 0.4, 0.3871), (-0.4, 0.207, 0.3871), (-0.3689, 0.2199, 0.4), (0.3305, 0.1913, 0.4), (0.4, 0.207, 0.3871), (0.207, 0.4, 0.3871), (0.2199, 0.3689, 0.4), (0.2199, -0.3689, 0.4), (0.207, -0.4, 0.3871), (0.4, -0.207, 0.3871), (0.3305, -0.1913, 0.4), (0.4, -0.207, 0.2661), (0.4, 0.207, 0.2661), (0.207, 0.4, 0.2661), (-0.207, 0.4, 0.2661), (0.207, -0.4, 0.2661), (-0.4, 0.207, 0.2661), (-0.4, -0.207, 0.2661), (-0.207, -0.4, 0.2661), (0.4726, -0.2446, 0.2661), (0.4726, 0.2446, 0.2661), (0.2446, 0.4726, 0.2661), (-0.2446, 0.4726, 0.2661), (0.2446, -0.4726, 0.2661), (-0.4726, 0.2446, 0.2661), (-0.4726, -0.2446, 0.2661), (-0.2446, -0.4726, 0.2661), (0.2543, -0.2543, 0.4), (0.2543, 0.2543, 0.4), (0.3689, -0.2199, 0.4), (0.3689, 0.2199, 0.4), (0.2927, -0.1828, 0.4), (0.2927, 0.1828, 0.4), (0.3305, -0.1726, 0.4), (0.3305, 0.1726, 0.4), (0.2927, -0.1828, 0.3568), (0.2927, 0.1828, 0.3568), (0.3305, -0.1726, 0.3568), (0.3305, 0.1726, 0.3568), (-0.2096, -0.2096, 0.6055), (-0.2096, 0.2096, 0.6055), (0.2095, -0.2096, 0.6055), (0.2095, 0.2096, 0.6055)], [], [(34, 33, 41, 42), (35, 34, 42, 43), (43, 7, 6, 45), (39, 18, 17, 38), (32, 30, 29, 36), (34, 26, 25, 33), (25, 30, 32, 33), (4, 47, 46, 5), (5, 46, 45, 6), (7, 43, 42, 1), (38, 37, 45, 46), (39, 38, 46, 47), (32, 36, 44, 40), (37, 35, 43, 45), (36, 39, 47, 44), (10, 11, 12, 8), (11, 14, 49, 12), (13, 10, 8, 48), (17, 18, 19, 16), (21, 22, 23, 20), (25, 26, 27, 51), (29, 30, 50, 28), (16, 23, 22, 17), (28, 19, 18, 29), (20, 27, 26, 21), (30, 25, 51, 50), (8, 12, 23, 16), (48, 8, 19, 28), (12, 49, 27, 20), (31, 24, 55, 54), (16, 19, 8), (36, 29, 18, 39), (20, 23, 12), (26, 34, 35, 21), (51, 27, 49), (28, 50, 48), (44, 2, 3, 40), (41, 0, 1, 42), (6, 7, 1, 0, 3, 2, 4, 5), (2, 44, 47, 4), (41, 40, 3, 0), (37, 22, 21, 35), (33, 32, 40, 41), (48, 49, 14, 13), (38, 17, 22, 37), (9, 15, 49, 48), (31, 9, 48, 50), (24, 31, 50, 51), (15, 24, 51, 49), (53, 52, 56, 57), (15, 9, 52, 53), (24, 15, 53, 55), (9, 31, 54, 52), (58, 59, 57, 56), (55, 53, 57, 59), (52, 54, 58, 56), (54, 55, 59, 58), (11, 10, 60, 61), (61, 60, 62, 63), (10, 13, 62, 60), (14, 11, 61, 63), (13, 14, 63, 62)])
_uv = me_cube_014.uv_layers.new(name='UVMap')
_uv.uv.foreach_set('vector', [0.4344, 0.4625, 0.4432, 0.5583, 0.4432, 0.5583, 0.4344, 0.4625, 0.4412, 0.3103, 0.4344, 0.4625, 0.4344, 0.4625, 0.4412, 0.3103, 0.4412, 0.3103, 0.375, 0.3103, 0.375, 0.1897, 0.4412, 0.1897, 0.4412, 0.0, 0.617, 0.0, 0.617, 0.06031, 0.4412, 0.06031, 0.4432, 0.6917, 0.6243, 0.697, 0.6455, 0.7805, 0.4344, 0.7875, 0.4344, 0.4625, 0.6455, 0.4695, 0.6243, 0.553, 0.4432, 0.5583, 0.6243, 0.553, 0.6243, 0.697, 0.4432, 0.6917, 0.4432, 0.5583, 0.375, 0.0, 0.4412, 0.0, 0.4412, 0.06031, 0.375, 0.06031, 0.375, 0.06031, 0.4412, 0.06031, 0.4412, 0.1897, 0.375, 0.1897, 0.375, 0.3103, 0.4412, 0.3103, 0.4344, 0.4625, 0.3549, 0.4598, 0.4412, 0.06031, 0.4412, 0.1897, 0.4412, 0.1897, 0.4412, 0.06031, 0.4412, 0.0, 0.4412, 0.06031, 0.4412, 0.06031, 0.4412, 0.0, 0.4432, 0.6917, 0.4344, 0.7875, 0.4344, 0.7875, 0.4432, 0.6917, 0.4412, 0.1897, 0.4412, 0.3103, 0.4412, 0.3103, 0.4412, 0.1897, 0.4344, 0.7875, 0.4412, 0.9397, 0.4412, 0.9397, 0.4344, 0.7875, 0.8185, 0.6935, 0.8185, 0.5565, 0.8295, 0.5455, 0.8295, 0.7045, 0.8185, 0.5565, 0.6815, 0.5565, 0.6705, 0.5455, 0.8295, 0.5455, 0.6815, 0.6935, 0.8185, 0.6935, 0.8295, 0.7045, 0.6705, 0.7045, 0.617, 0.06031, 0.617, 0.0, 0.625, 0.006865, 0.625, 0.05688, 0.617, 0.3103, 0.617, 0.1897, 0.625, 0.1966, 0.625, 0.3034, 0.6243, 0.553, 0.6455, 0.4695, 0.6573, 0.4823, 0.6405, 0.5505, 0.6455, 0.7805, 0.6243, 0.697, 0.6405, 0.6995, 0.6573, 0.7677, 0.625, 0.05688, 0.625, 0.1966, 0.617, 0.1897, 0.617, 0.06031, 0.6573, 0.7677, 0.625, 0.9397, 0.617, 0.9397, 0.6455, 0.7805, 0.625, 0.3034, 0.6573, 0.4823, 0.6455, 0.4695, 0.617, 0.3103, 0.6243, 0.697, 0.6243, 0.553, 0.6405, 0.5505, 0.6405, 0.6995, 0.8295, 0.7045, 0.8295, 0.5455, 0.8653, 0.5563, 0.8653, 0.6937, 0.6705, 0.7045, 0.8295, 0.7045, 0.8304, 0.7286, 0.6573, 0.7677, 0.8295, 0.5455, 0.6705, 0.5455, 0.6573, 0.4823, 0.8304, 0.5214, 0.6506, 0.6881, 0.6506, 0.5619, 0.6506, 0.5619, 0.6506, 0.6881, 0.8653, 0.6937, 0.8304, 0.7286, 0.8295, 0.7045, 0.4344, 0.7875, 0.6455, 0.7805, 0.617, 0.9397, 0.4412, 0.0, 0.8304, 0.5214, 0.8653, 0.5563, 0.8295, 0.5455, 0.6455, 0.4695, 0.4344, 0.4625, 0.4412, 0.3103, 0.617, 0.3103, 0.6405, 0.5505, 0.6573, 0.4823, 0.6705, 0.5455, 0.6573, 0.7677, 0.6405, 0.6995, 0.6705, 0.7045, 0.4344, 0.7875, 0.3549, 0.7902, 0.375, 0.6897, 0.4432, 0.6917, 0.4432, 0.5583, 0.375, 0.5603, 0.3549, 0.4598, 0.4344, 0.4625, 0.125, 0.5603, 0.1853, 0.5, 0.3549, 0.4598, 0.375, 0.5603, 0.375, 0.6897, 0.3549, 0.7902, 0.1853, 0.75, 0.125, 0.6897, 0.3549, 0.7902, 0.4344, 0.7875, 0.4412, 0.9397, 0.375, 0.9397, 0.4432, 0.5583, 0.4432, 0.6917, 0.375, 0.6897, 0.375, 0.5603, 0.4412, 0.1897, 0.617, 0.1897, 0.617, 0.3103, 0.4412, 0.3103, 0.4432, 0.5583, 0.4432, 0.6917, 0.4432, 0.6917, 0.4432, 0.5583, 0.6705, 0.7045, 0.6705, 0.5455, 0.6815, 0.5565, 0.6815, 0.6935, 0.4412, 0.06031, 0.617, 0.06031, 0.617, 0.1897, 0.4412, 0.1897, 0.6605, 0.69, 0.6605, 0.56, 0.6705, 0.5455, 0.6705, 0.7045, 0.6506, 0.6881, 0.6605, 0.69, 0.6705, 0.7045, 0.6405, 0.6995, 0.6506, 0.5619, 0.6506, 0.6881, 0.6405, 0.6995, 0.6405, 0.5505, 0.6605, 0.56, 0.6506, 0.5619, 0.6405, 0.5505, 0.6705, 0.5455, 0.6605, 0.56, 0.6605, 0.69, 0.6605, 0.69, 0.6605, 0.56, 0.6605, 0.56, 0.6605, 0.69, 0.6605, 0.69, 0.6605, 0.56, 0.6506, 0.5619, 0.6605, 0.56, 0.6605, 0.56, 0.6506, 0.5619, 0.6605, 0.69, 0.6506, 0.6881, 0.6506, 0.6881, 0.6605, 0.69, 0.6506, 0.6881, 0.6506, 0.5619, 0.6605, 0.56, 0.6605, 0.69, 0.6506, 0.5619, 0.6605, 0.56, 0.6605, 0.56, 0.6506, 0.5619, 0.6605, 0.69, 0.6506, 0.6881, 0.6506, 0.6881, 0.6605, 0.69, 0.6506, 0.6881, 0.6506, 0.5619, 0.6506, 0.5619, 0.6506, 0.6881, 0.8185, 0.5565, 0.8185, 0.6935, 0.8185, 0.6935, 0.8185, 0.5565, 0.8185, 0.5565, 0.8185, 0.6935, 0.6815, 0.6935, 0.6815, 0.5565, 0.8185, 0.6935, 0.6815, 0.6935, 0.6815, 0.6935, 0.8185, 0.6935, 0.6815, 0.5565, 0.8185, 0.5565, 0.8185, 0.5565, 0.6815, 0.5565, 0.6815, 0.6935, 0.6815, 0.5565, 0.6815, 0.5565, 0.6815, 0.6935])
me_cube_014.use_mirror_topology = True
me_cube_014.update()

# ---- objects
ob_ref_player_mech_height = bpy.data.objects.new('REF_player_mech_height', me_cube_002)
ob_port_arm = bpy.data.objects.new('port_arm', me_cube)
ob_port_shoulder = bpy.data.objects.new('port_shoulder', me_cube_001)
ob_port_legs = bpy.data.objects.new('port_legs', me_cube_003)
ob_plug_arm = bpy.data.objects.new('plug_arm', me_cube_004)
ob_plug_shoulder = bpy.data.objects.new('plug_shoulder', me_cube_005)
ob_plug_legs = bpy.data.objects.new('plug_legs', me_cube_006)
ob_hips_block = bpy.data.objects.new('hips_block', me_cube_007)
ob_right_upper_leg = bpy.data.objects.new('right_upper_leg', me_cube_008)
ob_right_lower_leg = bpy.data.objects.new('right_lower_leg', me_cube_010)
ob_left_upper_leg = bpy.data.objects.new('left_upper_leg', me_cube_009)
ob_left_lower_leg = bpy.data.objects.new('left_lower_leg', me_cube_011)
ob_right_foot = bpy.data.objects.new('right_foot', me_cube_012)
ob_left_foot = bpy.data.objects.new('left_foot', me_cube_013)
ob_plug_legs_001 = bpy.data.objects.new('plug_legs.001', me_cube_014)
ob_walker_basic = bpy.data.objects.new('walker_basic', None)

# ---- transforms, parenting, visibility, modifiers, constraints
ob_ref_player_mech_height.location = (0.0, 0.0, 0.0)
ob_port_arm.location = (20.0, 0.0, -0.1)
ob_port_shoulder.location = (20.0, 5.0, -0.09)
ob_port_shoulder.lock_scale = (False, False, True)
ob_port_legs.location = (20.0, 10.0, -0.2)
ob_plug_arm.location = (40.0, 0.0, -0.1)
ob_plug_shoulder.location = (40.0, 5.0, -0.09)
ob_plug_legs.location = (40.0, 10.0, -0.2)
ob_hips_block.parent = ob_walker_basic
ob_hips_block.matrix_parent_inverse = Matrix(((1.0, -0.0, 0.0, -60.0), (-0.0, 1.0, -0.0, 0.0), (0.0, -0.0, 1.0, -0.0), (-0.0, 0.0, -0.0, 1.0)))
ob_hips_block.location = (60.0, 0.0, 0.0)
ob_right_upper_leg.parent = ob_hips_block
ob_right_upper_leg.matrix_parent_inverse = Matrix(((1.0, -0.0, 0.0, -60.0), (-0.0, 1.0, -0.0, 0.0), (0.0, -0.0, 1.0, -0.0), (-0.0, 0.0, -0.0, 1.0)))
ob_right_upper_leg.location = (59.97, -0.7, -0.2084)
ob_right_upper_leg.rotation_euler = (0.0, -0.4489, 0.0)
ob_right_lower_leg.parent = ob_right_upper_leg
ob_right_lower_leg.matrix_parent_inverse = Matrix(((0.9009, -0.0, 0.4339, -53.94), (-0.0, 1.0, -0.0, 0.7), (-0.4339, -0.0, 0.9009, 26.21), (-0.0, -0.0, -0.0, 1.0)))
ob_right_lower_leg.location = (60.55, -0.7, -0.8999)
ob_right_lower_leg.rotation_euler = (0.0, 0.473, 0.0)
ob_left_upper_leg.parent = ob_hips_block
ob_left_upper_leg.matrix_parent_inverse = Matrix(((1.0, -0.0, 0.0, -60.0), (-0.0, 1.0, -0.0, 0.0), (0.0, -0.0, 1.0, -0.0), (-0.0, 0.0, -0.0, 1.0)))
ob_left_upper_leg.location = (59.97, 0.7, -0.2084)
ob_left_upper_leg.rotation_euler = (0.0, -0.4489, 0.0)
ob_left_lower_leg.parent = ob_left_upper_leg
ob_left_lower_leg.matrix_parent_inverse = Matrix(((0.9009, -0.0, 0.4339, -53.94), (-0.0, 1.0, -0.0, -0.7), (-0.4339, -0.0, 0.9009, 26.21), (-0.0, -0.0, -0.0, 1.0)))
ob_left_lower_leg.location = (60.55, 0.7, -0.8999)
ob_left_lower_leg.rotation_euler = (0.0, 0.473, 0.0)
ob_right_foot.parent = ob_right_lower_leg
ob_right_foot.matrix_parent_inverse = Matrix(((0.8902, -0.0, -0.4555, -54.32), (-0.0, 1.0, 0.0, 0.7), (0.4555, -0.0, 0.8902, -26.78), (-0.0, -0.0, -0.0, 1.0)))
ob_right_foot.location = (59.99, -0.7, -1.631)
ob_right_foot.rotation_euler = (-0.0, 1.571, 0.0)
ob_left_foot.parent = ob_left_lower_leg
ob_left_foot.matrix_parent_inverse = Matrix(((0.8902, -0.0, -0.4555, -54.32), (-0.0, 1.0, -0.0, -0.7), (0.4555, -0.0, 0.8902, -26.78), (-0.0, -0.0, -0.0, 1.0)))
ob_left_foot.location = (59.99, 0.7, -1.63)
ob_left_foot.rotation_euler = (-0.0, 1.571, 0.0)
ob_plug_legs_001.parent = ob_hips_block
ob_plug_legs_001.matrix_parent_inverse = Matrix(((1.0, -0.0, 0.0, -60.0), (-0.0, 1.0, -0.0, 0.0), (0.0, -0.0, 1.0, -0.0), (-0.0, 0.0, -0.0, 1.0)))
ob_plug_legs_001.location = (60.0, 0.0, 0.2965)
ob_walker_basic.location = (60.0, 0.0, 0.0)

# ---- collection membership
scene.collection.objects.link(ob_ref_player_mech_height)
col_connectors.objects.link(ob_port_arm)
col_connectors.objects.link(ob_port_shoulder)
col_connectors.objects.link(ob_port_legs)
col_plugs.objects.link(ob_plug_arm)
col_plugs.objects.link(ob_plug_shoulder)
col_plugs.objects.link(ob_plug_legs)
col_legs.objects.link(ob_hips_block)
col_legs.objects.link(ob_right_upper_leg)
col_legs.objects.link(ob_right_lower_leg)
col_legs.objects.link(ob_left_upper_leg)
col_legs.objects.link(ob_left_lower_leg)
col_legs.objects.link(ob_right_foot)
col_legs.objects.link(ob_left_foot)
col_legs.objects.link(ob_plug_legs_001)
col_legs.objects.link(ob_walker_basic)

# ---- scene / render settings (as saved in the file)
scene.frame_start = 1; scene.frame_end = 250; scene.frame_set(23)
scene.render.engine = 'BLENDER_EEVEE_NEXT'
scene.render.bake_bias = 0.0
scene.render.bake_samples = 0
scene.cycles.sampling_pattern = 'TABULATED_SOBOL'
scene.eevee.use_volume_custom_range = False
scene.view_settings.view_transform = 'Standard'
bpy.context.view_layer.update()

# ---- added for rendering (the .blend has no active camera and no usable light): camera, sun
cam_auto = bpy.data.cameras.new('AutoCamera')
cam_auto.lens = 50.0
cam_auto.sensor_width = 36.0
cam_auto.clip_end = 1015.84
ob_auto_camera = bpy.data.objects.new('AutoCamera', cam_auto)
scene.collection.objects.link(ob_auto_camera)
ob_auto_camera.location = (88.0564, -64.634, 46.1364)
ob_auto_camera.rotation_euler = (1.09748, -7.21219e-08, 0.694738)
scene.camera = ob_auto_camera
light_auto_sun = bpy.data.lights.new('AutoSun', 'SUN')
light_auto_sun.energy = 3.0
light_auto_sun.angle = 0.0523599
ob_auto_sun = bpy.data.objects.new('AutoSun', light_auto_sun)
scene.collection.objects.link(ob_auto_sun)
ob_auto_sun.rotation_euler = (0.872665, 0.174533, 0.523599)
bpy.context.view_layer.update()
